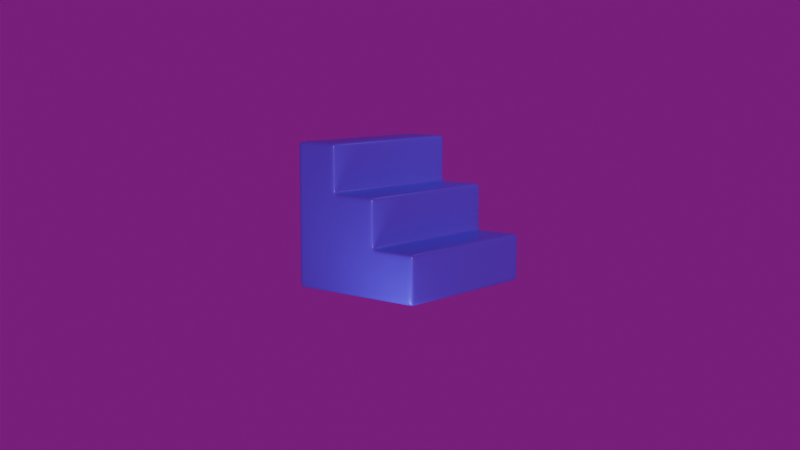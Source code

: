 # Source: stairs.blend  (saved by Blender 5.1.30; exported with 4.5.12 LTS)
import bpy
from mathutils import Matrix  # noqa: F401  (used for matrix-valued properties, if any)

bpy.ops.wm.read_factory_settings(use_empty=True)
scene = bpy.context.scene
scene.name = 'Scene'

# ---- collections
col_stairs = bpy.data.collections.new('Stairs'); scene.collection.children.link(col_stairs)
col_accessibility = bpy.data.collections.new('Accessibility'); scene.collection.children.link(col_accessibility)
col_accessibility.hide_render = True

# ---- images (referenced by path relative to the original .blend; pixels are not part of the script)
import os
ASSET_DIR = os.environ.get("B2B_ASSET_DIR", "")  # directory of the original .blend (textures are referenced by path, not embedded)
HERE = os.path.dirname(os.path.abspath(__file__))  # packed textures are extracted next to this script under _unpacked/

def load_image(name, relpath, width, height, colorspace="sRGB"):
    """Load a texture the original file referenced (path relative to the .blend, or extracted next to this script)."""
    p = next((c for c in (os.path.join(HERE, relpath), os.path.join(ASSET_DIR, relpath)) if relpath and os.path.exists(c)), "")
    if p:
        img = bpy.data.images.load(p, check_existing=True)
        img.name = name
    else:  # same state as the original file: an image datablock whose file is absent (Cycles renders it pink)
        img = bpy.data.images.new(name, width, height)
        img.source = "FILE"
        img.filepath = "//" + (relpath or name)
    img.colorspace_settings.name = colorspace
    return img
img_story_studio_01_4k_exr = load_image('story_studio_01_4k.exr', 'story_studio_01_4k.exr', 1024, 1024, 'Linear Rec.709')

# ---- materials (node trees are filled in below, after node groups)
mat_material_001 = bpy.data.materials.new('Material.001')
mat_material_002 = bpy.data.materials.new('Material.002')

# ---- material node trees
mat_material_001.use_nodes = True; mat_material_001.node_tree.nodes.clear()
_N = mat_material_001.node_tree.nodes; _L = mat_material_001.node_tree.links
n0 = _N.new('ShaderNodeBsdfPrincipled'); n0.name = 'Principled BSDF'; n0.location = (-200, 100)
n0.inputs[0].default_value = (0.1812, 0.01764, 0.8963, 1.0)
n0.inputs[1].default_value = 0.15
n0.inputs[2].default_value = 0.35
n1 = _N.new('ShaderNodeOutputMaterial'); n1.name = 'Material Output'; n1.location = (200, 100)
_L.new(n0.outputs[0], n1.inputs[0])
n1.is_active_output = True
mat_material_002.use_nodes = True; mat_material_002.node_tree.nodes.clear()
_N = mat_material_002.node_tree.nodes; _L = mat_material_002.node_tree.links
n0 = _N.new('ShaderNodeBsdfPrincipled'); n0.name = 'Principled BSDF'; n0.location = (-200, 100)
n0.inputs[0].default_value = (0.1812, 0.01764, 0.8963, 1.0)
n0.inputs[1].default_value = 0.15
n0.inputs[2].default_value = 0.35
n1 = _N.new('ShaderNodeOutputMaterial'); n1.name = 'Material Output'; n1.location = (200, 100)
_L.new(n0.outputs[0], n1.inputs[0])
n1.is_active_output = True

# ---- world
world_world = bpy.data.worlds.new('World'); scene.world = world_world
world_world.use_nodes = True; world_world.node_tree.nodes.clear()
_N = world_world.node_tree.nodes; _L = world_world.node_tree.links
n0 = _N.new('ShaderNodeOutputWorld'); n0.name = 'World Output'; n0.location = (200, 100)
n1 = _N.new('ShaderNodeBackground'); n1.name = 'Background'; n1.location = (-200, 100)
n1.inputs[1].default_value = 0.2
n2 = _N.new('ShaderNodeTexEnvironment'); n2.name = 'Environment Texture'; n2.location = (-490, 80)
n2.image = img_story_studio_01_4k_exr
_L.new(n1.outputs[0], n0.inputs[0])
_L.new(n2.outputs[0], n1.inputs[0])
n0.is_active_output = True
world_world.color = (0.05088, 0.05088, 0.05088)
world_world.sun_shadow_jitter_overblur = 0.0

# ---- cameras
cam_camera_001 = bpy.data.cameras.new('Camera.001')

# ---- lights
light_sun = bpy.data.lights.new('Sun', 'SUN')
light_sun.use_shadow = False
light_sun.energy = 1.0
light_area = bpy.data.lights.new('Area', 'AREA')
light_area.energy = 49.0
light_area.size = 0.23
light_area.size_y = 1.0
light_area.spread = 2.738
light_area.use_nodes = True; light_area.node_tree.nodes.clear()
_N = light_area.node_tree.nodes; _L = light_area.node_tree.links
n0 = _N.new('ShaderNodeEmission'); n0.name = 'Emission'; n0.location = (-200, 100)
n0.inputs[0].default_value = (0.2831, 0.6376, 1.0, 1.0)
n1 = _N.new('ShaderNodeOutputLight'); n1.name = 'Light Output'; n1.location = (200, 100)
_L.new(n0.outputs[0], n1.inputs[0])
n1.is_active_output = True
light_area_001 = bpy.data.lights.new('Area.001', 'AREA')
light_area_001.color = (0.2287, 0.4939, 1.0)
light_area_001.size = 1.0
light_area_001.size_y = 1.0
light_sun_001 = bpy.data.lights.new('Sun.001', 'SUN')
light_sun_001.color = (0.9131, 0.4735, 0.05613)
light_sun_001.use_shadow = False
light_sun_001.energy = 1.0
light_area_002 = bpy.data.lights.new('Area.002', 'AREA')
light_area_002.energy = 49.0
light_area_002.size = 0.23
light_area_002.size_y = 1.0
light_area_002.spread = 2.738
light_area_002.use_nodes = True; light_area_002.node_tree.nodes.clear()
_N = light_area_002.node_tree.nodes; _L = light_area_002.node_tree.links
n0 = _N.new('ShaderNodeEmission'); n0.name = 'Emission'; n0.location = (-200, 100)
n0.inputs[0].default_value = (0.2831, 0.6376, 1.0, 1.0)
n1 = _N.new('ShaderNodeOutputLight'); n1.name = 'Light Output'; n1.location = (200, 100)
_L.new(n0.outputs[0], n1.inputs[0])
n1.is_active_output = True
light_area_003 = bpy.data.lights.new('Area.003', 'AREA')
light_area_003.energy = 49.0
light_area_003.size = 0.23
light_area_003.size_y = 1.0
light_area_003.spread = 2.738
light_area_003.use_nodes = True; light_area_003.node_tree.nodes.clear()
_N = light_area_003.node_tree.nodes; _L = light_area_003.node_tree.links
n0 = _N.new('ShaderNodeEmission'); n0.name = 'Emission'; n0.location = (-200, 100)
n0.inputs[0].default_value = (1.0, 0.008332, 0.7553, 1.0)
n1 = _N.new('ShaderNodeOutputLight'); n1.name = 'Light Output'; n1.location = (200, 100)
_L.new(n0.outputs[0], n1.inputs[0])
n1.is_active_output = True

# ---- meshes
me_cube_001 = bpy.data.meshes.new('Cube.001')
me_cube_001.from_pydata([(1.762, 0.7869, -1.21), (1.762, 0.7869, -0.2098), (1.762, 1.787, -1.21), (1.762, 1.787, -0.2098), (1.762, -0.2131, -0.2098), (1.762, -0.2131, -1.21), (1.762, 0.7869, 0.7902), (1.762, -0.2131, 0.7902), (1.762, -1.213, -0.2098), (1.762, -1.213, -1.21), (1.762, -1.213, 0.7902), (1.762, -0.2131, 1.79), (1.762, -1.213, 1.79), (1.622, 1.787, -0.2098), (1.622, 0.7869, -1.21), (1.622, 1.787, -1.21), (1.622, 0.7869, -0.2098), (1.622, -0.2131, -1.21), (1.622, 0.7869, 0.7902), (1.622, -0.2131, 0.7902), (1.622, -1.213, -1.21), (1.622, -1.213, -0.2098), (1.622, -1.213, 0.7902), (1.622, -0.2131, 1.79), (1.622, -1.213, 1.79), (1.762, -1.056, -1.21), (1.762, -1.056, 0.7902), (1.762, -1.056, -0.2098), (1.762, -1.056, 1.79), (1.622, -1.056, 1.79), (1.622, -1.056, -1.21), (1.762, -0.3509, -0.2098), (1.762, -0.3509, -1.21), (1.762, -0.3509, 0.7902), (1.762, -0.3509, 1.79), (1.622, -0.3509, 1.79), (1.622, -0.3509, -1.21), (1.762, -0.2131, 1.647), (1.762, -1.213, 1.647), (1.622, -1.213, 1.647), (1.622, -0.2131, 1.647), (1.762, -1.056, 1.647), (1.762, -0.3509, 1.647), (1.762, 1.787, -1.071), (1.762, 0.7869, -1.071), (1.762, -0.2131, -1.071), (1.762, -1.213, -1.071), (1.622, -1.213, -1.071), (1.622, 1.787, -1.071), (1.762, -1.056, -1.071), (1.762, -0.3509, -1.071), (1.762, 1.787, -0.3628), (1.762, 0.7869, -0.3628), (1.762, -0.2131, -0.3628), (1.762, -1.213, -0.3628), (1.622, -1.213, -0.3628), (1.622, 1.787, -0.3628), (1.762, -1.056, -0.3628), (1.762, -0.3509, -0.3628), (1.762, 0.7869, 0.646), (1.762, -0.2131, 0.646), (1.762, -1.213, 0.646), (1.622, -1.213, 0.646), (1.622, 0.7869, 0.646), (1.762, -1.056, 0.646), (1.762, -0.3509, 0.646), (1.762, 0.6392, -0.2098), (1.762, 0.6392, -1.21), (1.762, 0.6392, 0.7902), (1.622, 0.6392, 0.7902), (1.622, 0.6392, -1.21), (1.762, 0.6392, -1.071), (1.762, 0.6392, -0.3628), (1.762, 0.6392, 0.646), (1.762, -0.07491, -1.21), (1.622, -0.07491, 0.7902), (1.622, -0.07491, -1.21), (1.762, -0.07491, -1.071), (1.762, -0.07491, -0.3628), (1.762, -0.07491, 0.646), (1.762, -0.07491, -0.2098), (1.762, -0.07491, 0.7902), (1.762, 0.9328, -1.21), (1.762, 0.9328, -0.2098), (1.622, 0.9328, -0.2098), (1.622, 0.9328, -1.21), (1.762, 0.9328, -1.071), (1.762, 0.9328, -0.3628), (1.762, 1.655, -1.21), (1.762, 1.655, -0.2098), (1.622, 1.655, -0.2098), (1.622, 1.655, -1.21), (1.762, 1.655, -1.071), (1.762, 1.655, -0.3628), (1.762, -1.213, 0.9293), (1.762, -0.2131, 0.9293), (1.622, -1.213, 0.9293), (1.622, -0.2131, 0.9293), (1.762, -1.056, 0.9293), (1.762, -0.3509, 0.9293), (1.762, 0.7869, -0.0588), (1.762, -1.056, -0.0588), (1.762, -0.3509, -0.0588), (1.762, -0.2131, -0.0588), (1.762, -1.213, -0.0588), (1.622, -1.213, -0.0588), (1.622, 0.7869, -0.0588), (1.762, 0.6392, -0.0588), (1.762, -0.07491, -0.0588), (-1.738, 0.7869, -1.21), (-1.738, 0.7869, -0.2098), (-1.738, 1.787, -1.21), (-1.738, 1.787, -0.2098), (-1.738, -0.2131, -0.2098), (-1.738, -0.2131, -1.21), (-1.738, 0.7869, 0.7902), (-1.738, -0.2131, 0.7902), (-1.738, -1.213, -0.2098), (-1.738, -1.213, -1.21), (-1.738, -1.213, 0.7902), (-1.738, -0.2131, 1.79), (-1.738, -1.213, 1.79), (-1.672, 1.787, -0.2098), (-1.672, 0.7869, -1.21), (-1.672, 1.787, -1.21), (-1.672, 0.7869, -0.2098), (-1.672, -0.2131, -1.21), (-1.672, 0.7869, 0.7902), (-1.672, -0.2131, 0.7902), (-1.672, -1.213, -1.21), (-1.672, -1.213, -0.2098), (-1.672, -1.213, 0.7902), (-1.672, -0.2131, 1.79), (-1.672, -1.213, 1.79), (-1.738, -1.056, -1.21), (-1.738, -1.056, 0.7902), (-1.738, -1.056, -0.2098), (-1.738, -1.056, 1.79), (-1.672, -1.056, 1.79), (-1.672, -1.056, -1.21), (-1.738, -0.3509, -0.2098), (-1.738, -0.3509, -1.21), (-1.738, -0.3509, 0.7902), (-1.738, -0.3509, 1.79), (-1.672, -0.3509, 1.79), (-1.672, -0.3509, -1.21), (-1.738, -0.2131, 1.647), (-1.738, -1.213, 1.647), (-1.672, -1.213, 1.647), (-1.672, -0.2131, 1.647), (-1.738, -1.056, 1.647), (-1.738, -0.3509, 1.647), (-1.738, 1.787, -1.071), (-1.738, 0.7869, -1.071), (-1.738, -0.2131, -1.071), (-1.738, -1.213, -1.071), (-1.672, -1.213, -1.071), (-1.672, 1.787, -1.071), (-1.738, -1.056, -1.071), (-1.738, -0.3509, -1.071), (-1.738, 1.787, -0.3628), (-1.738, 0.7869, -0.3628), (-1.738, -0.2131, -0.3628), (-1.738, -1.213, -0.3628), (-1.672, -1.213, -0.3628), (-1.672, 1.787, -0.3628), (-1.738, -1.056, -0.3628), (-1.738, -0.3509, -0.3628), (-1.738, 0.7869, 0.646), (-1.738, -0.2131, 0.646), (-1.738, -1.213, 0.646), (-1.672, -1.213, 0.646), (-1.672, 0.7869, 0.646), (-1.738, -1.056, 0.646), (-1.738, -0.3509, 0.646), (-1.738, 0.6392, -0.2098), (-1.738, 0.6392, -1.21), (-1.738, 0.6392, 0.7902), (-1.672, 0.6392, 0.7902), (-1.672, 0.6392, -1.21), (-1.738, 0.6392, -1.071), (-1.738, 0.6392, -0.3628), (-1.738, 0.6392, 0.646), (-1.738, -0.07491, -1.21), (-1.672, -0.07491, 0.7902), (-1.672, -0.07491, -1.21), (-1.738, -0.07491, -1.071), (-1.738, -0.07491, -0.3628), (-1.738, -0.07491, 0.646), (-1.738, -0.07491, -0.2098), (-1.738, -0.07491, 0.7902), (-1.738, 0.9328, -1.21), (-1.738, 0.9328, -0.2098), (-1.672, 0.9328, -0.2098), (-1.672, 0.9328, -1.21), (-1.738, 0.9328, -1.071), (-1.738, 0.9328, -0.3628), (-1.738, 1.655, -1.21), (-1.738, 1.655, -0.2098), (-1.672, 1.655, -0.2098), (-1.672, 1.655, -1.21), (-1.738, 1.655, -1.071), (-1.738, 1.655, -0.3628), (-1.738, -1.213, 0.9293), (-1.738, -0.2131, 0.9293), (-1.672, -1.213, 0.9293), (-1.672, -0.2131, 0.9293), (-1.738, -1.056, 0.9293), (-1.738, -0.3509, 0.9293), (-1.738, 0.7869, -0.0588), (-1.738, -1.056, -0.0588), (-1.738, -0.3509, -0.0588), (-1.738, -0.2131, -0.0588), (-1.738, -1.213, -0.0588), (-1.672, -1.213, -0.0588), (-1.672, 0.7869, -0.0588), (-1.738, 0.6392, -0.0588), (-1.738, -0.07491, -0.0588)], [], [(56, 13, 3, 51), (87, 83, 1, 52), (85, 82, 0, 14), (64, 26, 10, 61), (76, 74, 5, 17), (78, 80, 4, 53), (30, 25, 9, 20), (73, 59, 6, 68), (62, 61, 10, 22), (57, 27, 8, 54), (42, 37, 11, 34), (39, 38, 12, 24), (37, 40, 23, 11), (28, 29, 24, 12), (54, 8, 21, 55), (81, 75, 19, 7), (59, 63, 18, 6), (83, 84, 16, 1), (34, 35, 29, 28), (38, 41, 28, 12), (58, 31, 27, 57), (36, 32, 25, 30), (65, 33, 26, 64), (60, 7, 33, 65), (17, 5, 32, 36), (53, 4, 31, 58), (11, 23, 35, 34), (41, 42, 34, 28), (98, 99, 42, 41), (94, 98, 41, 38), (95, 97, 40, 37), (96, 94, 38, 39), (99, 95, 37, 42), (5, 45, 50, 32), (32, 50, 49, 25), (9, 46, 47, 20), (25, 49, 46, 9), (74, 77, 45, 5), (82, 86, 44, 0), (15, 48, 43, 2), (45, 53, 58, 50), (50, 58, 57, 49), (46, 54, 55, 47), (49, 57, 54, 46), (77, 78, 53, 45), (86, 87, 52, 44), (48, 56, 51, 43), (103, 60, 65, 102), (102, 65, 64, 101), (100, 106, 63, 59), (105, 104, 61, 62), (107, 100, 59, 73), (101, 64, 61, 104), (108, 107, 73, 79), (44, 52, 72, 71), (0, 44, 71, 67), (6, 18, 69, 68), (79, 73, 68, 81), (52, 1, 66, 72), (14, 0, 67, 70), (60, 79, 81, 7), (103, 108, 79, 60), (71, 72, 78, 77), (67, 71, 77, 74), (68, 69, 75, 81), (72, 66, 80, 78), (70, 67, 74, 76), (92, 93, 87, 86), (88, 92, 86, 82), (89, 90, 84, 83), (91, 88, 82, 85), (93, 89, 83, 87), (51, 3, 89, 93), (15, 2, 88, 91), (3, 13, 90, 89), (2, 43, 92, 88), (43, 51, 93, 92), (33, 7, 95, 99), (22, 10, 94, 96), (7, 19, 97, 95), (10, 26, 98, 94), (26, 33, 99, 98), (4, 80, 108, 103), (80, 66, 107, 108), (27, 101, 104, 8), (66, 1, 100, 107), (21, 8, 104, 105), (1, 16, 106, 100), (31, 102, 101, 27), (4, 103, 102, 31), (165, 160, 112, 122), (196, 161, 110, 192), (194, 123, 109, 191), (173, 170, 119, 135), (185, 126, 114, 183), (187, 162, 113, 189), (139, 129, 118, 134), (182, 177, 115, 168), (171, 131, 119, 170), (166, 163, 117, 136), (151, 143, 120, 146), (148, 133, 121, 147), (146, 120, 132, 149), (137, 121, 133, 138), (163, 164, 130, 117), (190, 116, 128, 184), (168, 115, 127, 172), (192, 110, 125, 193), (143, 137, 138, 144), (147, 121, 137, 150), (167, 166, 136, 140), (145, 139, 134, 141), (174, 173, 135, 142), (169, 174, 142, 116), (126, 145, 141, 114), (162, 167, 140, 113), (120, 143, 144, 132), (150, 137, 143, 151), (207, 150, 151, 208), (203, 147, 150, 207), (204, 146, 149, 206), (205, 148, 147, 203), (208, 151, 146, 204), (114, 141, 159, 154), (141, 134, 158, 159), (118, 129, 156, 155), (134, 118, 155, 158), (183, 114, 154, 186), (191, 109, 153, 195), (124, 111, 152, 157), (154, 159, 167, 162), (159, 158, 166, 167), (155, 156, 164, 163), (158, 155, 163, 166), (186, 154, 162, 187), (195, 153, 161, 196), (157, 152, 160, 165), (212, 211, 174, 169), (211, 210, 173, 174), (209, 168, 172, 215), (214, 171, 170, 213), (216, 182, 168, 209), (210, 213, 170, 173), (217, 188, 182, 216), (153, 180, 181, 161), (109, 176, 180, 153), (115, 177, 178, 127), (188, 190, 177, 182), (161, 181, 175, 110), (123, 179, 176, 109), (169, 116, 190, 188), (212, 169, 188, 217), (180, 186, 187, 181), (176, 183, 186, 180), (177, 190, 184, 178), (181, 187, 189, 175), (179, 185, 183, 176), (201, 195, 196, 202), (197, 191, 195, 201), (198, 192, 193, 199), (200, 194, 191, 197), (202, 196, 192, 198), (160, 202, 198, 112), (124, 200, 197, 111), (112, 198, 199, 122), (111, 197, 201, 152), (152, 201, 202, 160), (142, 208, 204, 116), (131, 205, 203, 119), (116, 204, 206, 128), (119, 203, 207, 135), (135, 207, 208, 142), (113, 212, 217, 189), (189, 217, 216, 175), (136, 117, 213, 210), (175, 216, 209, 110), (130, 214, 213, 117), (110, 209, 215, 125), (140, 136, 210, 211), (113, 140, 211, 212), (148, 205, 96, 39), (205, 131, 22, 96), (131, 171, 62, 22), (171, 214, 105, 62), (214, 130, 21, 105), (130, 164, 55, 21), (164, 156, 47, 55), (156, 129, 20, 47), (129, 139, 30, 20), (139, 145, 36, 30), (145, 126, 17, 36), (126, 185, 76, 17), (185, 179, 70, 76), (179, 123, 14, 70), (123, 194, 85, 14), (194, 200, 91, 85), (200, 124, 15, 91), (124, 157, 48, 15), (157, 165, 56, 48), (165, 122, 13, 56), (122, 199, 90, 13), (199, 193, 84, 90), (193, 125, 16, 84), (125, 215, 106, 16), (215, 172, 63, 106), (172, 127, 18, 63), (127, 178, 69, 18), (178, 184, 75, 69), (184, 128, 19, 75), (128, 206, 97, 19), (206, 149, 40, 97), (149, 132, 23, 40), (132, 144, 35, 23), (144, 138, 29, 35), (138, 133, 24, 29), (133, 148, 39, 24)])
me_cube_001.polygons.foreach_set('use_smooth', [True] * 216)
_uv = me_cube_001.uv_layers.new(name='UVMap')
_uv.uv.foreach_set('vector', [0.6102, 0.4953, 0.625, 0.4953, 0.625, 0.5, 0.6102, 0.5, 0.6102, 0.7337, 0.625, 0.7337, 0.625, 0.75, 0.6102, 0.75, 0.3703, 0.7337, 0.375, 0.7337, 0.375, 0.75, 0.3703, 0.75, 0.625, 0.75, 0.625, 0.75, 0.625, 0.75, 0.625, 0.75, 0.3703, 0.75, 0.375, 0.75, 0.375, 0.75, 0.3703, 0.75, 0.6102, 0.75, 0.625, 0.75, 0.625, 0.75, 0.6102, 0.75, 0.3703, 0.75, 0.375, 0.75, 0.375, 0.75, 0.3703, 0.75, 0.625, 0.75, 0.625, 0.75, 0.625, 0.75, 0.625, 0.75, 0.625, 0.7547, 0.625, 0.75, 0.625, 0.75, 0.625, 0.7547, 0.6102, 0.75, 0.625, 0.75, 0.625, 0.75, 0.6102, 0.75, 0.625, 0.75, 0.625, 0.75, 0.625, 0.75, 0.625, 0.75, 0.625, 0.7547, 0.625, 0.75, 0.625, 0.75, 0.625, 0.7547, 0.625, 0.75, 0.6297, 0.75, 0.6297, 0.75, 0.625, 0.75, 0.625, 0.75, 0.6297, 0.75, 0.6297, 0.75, 0.625, 0.75, 0.6102, 0.75, 0.625, 0.75, 0.625, 0.7547, 0.6102, 0.7547, 0.625, 0.75, 0.6297, 0.75, 0.6297, 0.75, 0.625, 0.75, 0.625, 0.75, 0.6297, 0.75, 0.6297, 0.75, 0.625, 0.75, 0.625, 0.7337, 0.6297, 0.7337, 0.6297, 0.75, 0.625, 0.75, 0.625, 0.75, 0.6297, 0.75, 0.6297, 0.75, 0.625, 0.75, 0.625, 0.75, 0.625, 0.75, 0.625, 0.75, 0.625, 0.75, 0.6102, 0.75, 0.625, 0.75, 0.625, 0.75, 0.6102, 0.75, 0.3703, 0.75, 0.375, 0.75, 0.375, 0.75, 0.3703, 0.75, 0.625, 0.75, 0.625, 0.75, 0.625, 0.75, 0.625, 0.75, 0.625, 0.75, 0.625, 0.75, 0.625, 0.75, 0.625, 0.75, 0.3703, 0.75, 0.375, 0.75, 0.375, 0.75, 0.3703, 0.75, 0.6102, 0.75, 0.625, 0.75, 0.625, 0.75, 0.6102, 0.75, 0.625, 0.75, 0.6297, 0.75, 0.6297, 0.75, 0.625, 0.75, 0.625, 0.75, 0.625, 0.75, 0.625, 0.75, 0.625, 0.75, 0.625, 0.75, 0.625, 0.75, 0.625, 0.75, 0.625, 0.75, 0.625, 0.75, 0.625, 0.75, 0.625, 0.75, 0.625, 0.75, 0.625, 0.75, 0.6297, 0.75, 0.6297, 0.75, 0.625, 0.75, 0.625, 0.7547, 0.625, 0.75, 0.625, 0.75, 0.625, 0.7547, 0.625, 0.75, 0.625, 0.75, 0.625, 0.75, 0.625, 0.75, 0.375, 0.75, 0.3907, 0.75, 0.3907, 0.75, 0.375, 0.75, 0.375, 0.75, 0.3907, 0.75, 0.3907, 0.75, 0.375, 0.75, 0.375, 0.75, 0.3907, 0.75, 0.3907, 0.7547, 0.375, 0.7547, 0.375, 0.75, 0.3907, 0.75, 0.3907, 0.75, 0.375, 0.75, 0.375, 0.75, 0.3907, 0.75, 0.3907, 0.75, 0.375, 0.75, 0.375, 0.7337, 0.3907, 0.7337, 0.3907, 0.75, 0.375, 0.75, 0.375, 0.4953, 0.3907, 0.4953, 0.3907, 0.5, 0.375, 0.5, 0.3907, 0.75, 0.6102, 0.75, 0.6102, 0.75, 0.3907, 0.75, 0.3907, 0.75, 0.6102, 0.75, 0.6102, 0.75, 0.3907, 0.75, 0.3907, 0.75, 0.6102, 0.75, 0.6102, 0.7547, 0.3907, 0.7547, 0.3907, 0.75, 0.6102, 0.75, 0.6102, 0.75, 0.3907, 0.75, 0.3907, 0.75, 0.6102, 0.75, 0.6102, 0.75, 0.3907, 0.75, 0.3907, 0.7337, 0.6102, 0.7337, 0.6102, 0.75, 0.3907, 0.75, 0.3907, 0.4953, 0.6102, 0.4953, 0.6102, 0.5, 0.3907, 0.5, 0.625, 0.75, 0.625, 0.75, 0.625, 0.75, 0.625, 0.75, 0.625, 0.75, 0.625, 0.75, 0.625, 0.75, 0.625, 0.75, 0.625, 0.75, 0.6297, 0.75, 0.6297, 0.75, 0.625, 0.75, 0.625, 0.7547, 0.625, 0.75, 0.625, 0.75, 0.625, 0.7547, 0.625, 0.75, 0.625, 0.75, 0.625, 0.75, 0.625, 0.75, 0.625, 0.75, 0.625, 0.75, 0.625, 0.75, 0.625, 0.75, 0.625, 0.75, 0.625, 0.75, 0.625, 0.75, 0.625, 0.75, 0.3907, 0.75, 0.6102, 0.75, 0.6102, 0.75, 0.3907, 0.75, 0.375, 0.75, 0.3907, 0.75, 0.3907, 0.75, 0.375, 0.75, 0.625, 0.75, 0.6297, 0.75, 0.6297, 0.75, 0.625, 0.75, 0.625, 0.75, 0.625, 0.75, 0.625, 0.75, 0.625, 0.75, 0.6102, 0.75, 0.625, 0.75, 0.625, 0.75, 0.6102, 0.75, 0.3703, 0.75, 0.375, 0.75, 0.375, 0.75, 0.3703, 0.75, 0.625, 0.75, 0.625, 0.75, 0.625, 0.75, 0.625, 0.75, 0.625, 0.75, 0.625, 0.75, 0.625, 0.75, 0.625, 0.75, 0.3907, 0.75, 0.6102, 0.75, 0.6102, 0.75, 0.3907, 0.75, 0.375, 0.75, 0.3907, 0.75, 0.3907, 0.75, 0.375, 0.75, 0.625, 0.75, 0.6297, 0.75, 0.6297, 0.75, 0.625, 0.75, 0.6102, 0.75, 0.625, 0.75, 0.625, 0.75, 0.6102, 0.75, 0.3703, 0.75, 0.375, 0.75, 0.375, 0.75, 0.3703, 0.75, 0.3907, 0.5134, 0.6102, 0.5134, 0.6102, 0.7337, 0.3907, 0.7337, 0.375, 0.5134, 0.3907, 0.5134, 0.3907, 0.7337, 0.375, 0.7337, 0.625, 0.5134, 0.6297, 0.5134, 0.6297, 0.7337, 0.625, 0.7337, 0.3703, 0.5134, 0.375, 0.5134, 0.375, 0.7337, 0.3703, 0.7337, 0.6102, 0.5134, 0.625, 0.5134, 0.625, 0.7337, 0.6102, 0.7337, 0.6102, 0.5, 0.625, 0.5, 0.625, 0.5134, 0.6102, 0.5134, 0.3703, 0.5, 0.375, 0.5, 0.375, 0.5134, 0.3703, 0.5134, 0.625, 0.5, 0.6297, 0.5, 0.6297, 0.5134, 0.625, 0.5134, 0.375, 0.5, 0.3907, 0.5, 0.3907, 0.5134, 0.375, 0.5134, 0.3907, 0.5, 0.6102, 0.5, 0.6102, 0.5134, 0.3907, 0.5134, 0.625, 0.75, 0.625, 0.75, 0.625, 0.75, 0.625, 0.75, 0.625, 0.7547, 0.625, 0.75, 0.625, 0.75, 0.625, 0.7547, 0.625, 0.75, 0.6297, 0.75, 0.6297, 0.75, 0.625, 0.75, 0.625, 0.75, 0.625, 0.75, 0.625, 0.75, 0.625, 0.75, 0.625, 0.75, 0.625, 0.75, 0.625, 0.75, 0.625, 0.75, 0.625, 0.75, 0.625, 0.75, 0.625, 0.75, 0.625, 0.75, 0.625, 0.75, 0.625, 0.75, 0.625, 0.75, 0.625, 0.75, 0.625, 0.75, 0.625, 0.75, 0.625, 0.75, 0.625, 0.75, 0.625, 0.75, 0.625, 0.75, 0.625, 0.75, 0.625, 0.75, 0.625, 0.7547, 0.625, 0.75, 0.625, 0.75, 0.625, 0.7547, 0.625, 0.75, 0.6297, 0.75, 0.6297, 0.75, 0.625, 0.75, 0.625, 0.75, 0.625, 0.75, 0.625, 0.75, 0.625, 0.75, 0.625, 0.75, 0.625, 0.75, 0.625, 0.75, 0.625, 0.75, 0.6102, 0.4953, 0.6102, 0.5, 0.625, 0.5, 0.625, 0.4953, 0.6102, 0.7337, 0.6102, 0.75, 0.625, 0.75, 0.625, 0.7337, 0.3703, 0.7337, 0.3703, 0.75, 0.375, 0.75, 0.375, 0.7337, 0.625, 0.75, 0.625, 0.75, 0.625, 0.75, 0.625, 0.75, 0.3703, 0.75, 0.3703, 0.75, 0.375, 0.75, 0.375, 0.75, 0.6102, 0.75, 0.6102, 0.75, 0.625, 0.75, 0.625, 0.75, 0.3703, 0.75, 0.3703, 0.75, 0.375, 0.75, 0.375, 0.75, 0.625, 0.75, 0.625, 0.75, 0.625, 0.75, 0.625, 0.75, 0.625, 0.7547, 0.625, 0.7547, 0.625, 0.75, 0.625, 0.75, 0.6102, 0.75, 0.6102, 0.75, 0.625, 0.75, 0.625, 0.75, 0.625, 0.75, 0.625, 0.75, 0.625, 0.75, 0.625, 0.75, 0.625, 0.7547, 0.625, 0.7547, 0.625, 0.75, 0.625, 0.75, 0.625, 0.75, 0.625, 0.75, 0.6297, 0.75, 0.6297, 0.75, 0.625, 0.75, 0.625, 0.75, 0.6297, 0.75, 0.6297, 0.75, 0.6102, 0.75, 0.6102, 0.7547, 0.625, 0.7547, 0.625, 0.75, 0.625, 0.75, 0.625, 0.75, 0.6297, 0.75, 0.6297, 0.75, 0.625, 0.75, 0.625, 0.75, 0.6297, 0.75, 0.6297, 0.75, 0.625, 0.7337, 0.625, 0.75, 0.6297, 0.75, 0.6297, 0.7337, 0.625, 0.75, 0.625, 0.75, 0.6297, 0.75, 0.6297, 0.75, 0.625, 0.75, 0.625, 0.75, 0.625, 0.75, 0.625, 0.75, 0.6102, 0.75, 0.6102, 0.75, 0.625, 0.75, 0.625, 0.75, 0.3703, 0.75, 0.3703, 0.75, 0.375, 0.75, 0.375, 0.75, 0.625, 0.75, 0.625, 0.75, 0.625, 0.75, 0.625, 0.75, 0.625, 0.75, 0.625, 0.75, 0.625, 0.75, 0.625, 0.75, 0.3703, 0.75, 0.3703, 0.75, 0.375, 0.75, 0.375, 0.75, 0.6102, 0.75, 0.6102, 0.75, 0.625, 0.75, 0.625, 0.75, 0.625, 0.75, 0.625, 0.75, 0.6297, 0.75, 0.6297, 0.75, 0.625, 0.75, 0.625, 0.75, 0.625, 0.75, 0.625, 0.75, 0.625, 0.75, 0.625, 0.75, 0.625, 0.75, 0.625, 0.75, 0.625, 0.75, 0.625, 0.75, 0.625, 0.75, 0.625, 0.75, 0.625, 0.75, 0.625, 0.75, 0.6297, 0.75, 0.6297, 0.75, 0.625, 0.7547, 0.625, 0.7547, 0.625, 0.75, 0.625, 0.75, 0.625, 0.75, 0.625, 0.75, 0.625, 0.75, 0.625, 0.75, 0.375, 0.75, 0.375, 0.75, 0.3907, 0.75, 0.3907, 0.75, 0.375, 0.75, 0.375, 0.75, 0.3907, 0.75, 0.3907, 0.75, 0.375, 0.75, 0.375, 0.7547, 0.3907, 0.7547, 0.3907, 0.75, 0.375, 0.75, 0.375, 0.75, 0.3907, 0.75, 0.3907, 0.75, 0.375, 0.75, 0.375, 0.75, 0.3907, 0.75, 0.3907, 0.75, 0.375, 0.7337, 0.375, 0.75, 0.3907, 0.75, 0.3907, 0.7337, 0.375, 0.4953, 0.375, 0.5, 0.3907, 0.5, 0.3907, 0.4953, 0.3907, 0.75, 0.3907, 0.75, 0.6102, 0.75, 0.6102, 0.75, 0.3907, 0.75, 0.3907, 0.75, 0.6102, 0.75, 0.6102, 0.75, 0.3907, 0.75, 0.3907, 0.7547, 0.6102, 0.7547, 0.6102, 0.75, 0.3907, 0.75, 0.3907, 0.75, 0.6102, 0.75, 0.6102, 0.75, 0.3907, 0.75, 0.3907, 0.75, 0.6102, 0.75, 0.6102, 0.75, 0.3907, 0.7337, 0.3907, 0.75, 0.6102, 0.75, 0.6102, 0.7337, 0.3907, 0.4953, 0.3907, 0.5, 0.6102, 0.5, 0.6102, 0.4953, 0.625, 0.75, 0.625, 0.75, 0.625, 0.75, 0.625, 0.75, 0.625, 0.75, 0.625, 0.75, 0.625, 0.75, 0.625, 0.75, 0.625, 0.75, 0.625, 0.75, 0.6297, 0.75, 0.6297, 0.75, 0.625, 0.7547, 0.625, 0.7547, 0.625, 0.75, 0.625, 0.75, 0.625, 0.75, 0.625, 0.75, 0.625, 0.75, 0.625, 0.75, 0.625, 0.75, 0.625, 0.75, 0.625, 0.75, 0.625, 0.75, 0.625, 0.75, 0.625, 0.75, 0.625, 0.75, 0.625, 0.75, 0.3907, 0.75, 0.3907, 0.75, 0.6102, 0.75, 0.6102, 0.75, 0.375, 0.75, 0.375, 0.75, 0.3907, 0.75, 0.3907, 0.75, 0.625, 0.75, 0.625, 0.75, 0.6297, 0.75, 0.6297, 0.75, 0.625, 0.75, 0.625, 0.75, 0.625, 0.75, 0.625, 0.75, 0.6102, 0.75, 0.6102, 0.75, 0.625, 0.75, 0.625, 0.75, 0.3703, 0.75, 0.3703, 0.75, 0.375, 0.75, 0.375, 0.75, 0.625, 0.75, 0.625, 0.75, 0.625, 0.75, 0.625, 0.75, 0.625, 0.75, 0.625, 0.75, 0.625, 0.75, 0.625, 0.75, 0.3907, 0.75, 0.3907, 0.75, 0.6102, 0.75, 0.6102, 0.75, 0.375, 0.75, 0.375, 0.75, 0.3907, 0.75, 0.3907, 0.75, 0.625, 0.75, 0.625, 0.75, 0.6297, 0.75, 0.6297, 0.75, 0.6102, 0.75, 0.6102, 0.75, 0.625, 0.75, 0.625, 0.75, 0.3703, 0.75, 0.3703, 0.75, 0.375, 0.75, 0.375, 0.75, 0.3907, 0.5134, 0.3907, 0.7337, 0.6102, 0.7337, 0.6102, 0.5134, 0.375, 0.5134, 0.375, 0.7337, 0.3907, 0.7337, 0.3907, 0.5134, 0.625, 0.5134, 0.625, 0.7337, 0.6297, 0.7337, 0.6297, 0.5134, 0.3703, 0.5134, 0.3703, 0.7337, 0.375, 0.7337, 0.375, 0.5134, 0.6102, 0.5134, 0.6102, 0.7337, 0.625, 0.7337, 0.625, 0.5134, 0.6102, 0.5, 0.6102, 0.5134, 0.625, 0.5134, 0.625, 0.5, 0.3703, 0.5, 0.3703, 0.5134, 0.375, 0.5134, 0.375, 0.5, 0.625, 0.5, 0.625, 0.5134, 0.6297, 0.5134, 0.6297, 0.5, 0.375, 0.5, 0.375, 0.5134, 0.3907, 0.5134, 0.3907, 0.5, 0.3907, 0.5, 0.3907, 0.5134, 0.6102, 0.5134, 0.6102, 0.5, 0.625, 0.75, 0.625, 0.75, 0.625, 0.75, 0.625, 0.75, 0.625, 0.7547, 0.625, 0.7547, 0.625, 0.75, 0.625, 0.75, 0.625, 0.75, 0.625, 0.75, 0.6297, 0.75, 0.6297, 0.75, 0.625, 0.75, 0.625, 0.75, 0.625, 0.75, 0.625, 0.75, 0.625, 0.75, 0.625, 0.75, 0.625, 0.75, 0.625, 0.75, 0.625, 0.75, 0.625, 0.75, 0.625, 0.75, 0.625, 0.75, 0.625, 0.75, 0.625, 0.75, 0.625, 0.75, 0.625, 0.75, 0.625, 0.75, 0.625, 0.75, 0.625, 0.75, 0.625, 0.75, 0.625, 0.75, 0.625, 0.75, 0.625, 0.75, 0.625, 0.75, 0.625, 0.7547, 0.625, 0.7547, 0.625, 0.75, 0.625, 0.75, 0.625, 0.75, 0.625, 0.75, 0.6297, 0.75, 0.6297, 0.75, 0.625, 0.75, 0.625, 0.75, 0.625, 0.75, 0.625, 0.75, 0.625, 0.75, 0.625, 0.75, 0.625, 0.75, 0.625, 0.75, 0.625, 0.7547, 0.625, 0.7547, 0.625, 0.7547, 0.625, 0.7547, 0.625, 0.7547, 0.625, 0.7547, 0.625, 0.7547, 0.625, 0.7547, 0.625, 0.7547, 0.625, 0.7547, 0.625, 0.7547, 0.625, 0.7547, 0.625, 0.7547, 0.625, 0.7547, 0.625, 0.7547, 0.625, 0.7547, 0.625, 0.7547, 0.625, 0.7547, 0.625, 0.7547, 0.625, 0.7547, 0.625, 0.7547, 0.6102, 0.7547, 0.6102, 0.7547, 0.625, 0.7547, 0.6102, 0.7547, 0.3907, 0.7547, 0.3907, 0.7547, 0.6102, 0.7547, 0.3907, 0.7547, 0.375, 0.7547, 0.375, 0.7547, 0.3907, 0.7547, 0.3703, 0.75, 0.3703, 0.75, 0.3703, 0.75, 0.3703, 0.75, 0.3703, 0.75, 0.3703, 0.75, 0.3703, 0.75, 0.3703, 0.75, 0.3703, 0.75, 0.3703, 0.75, 0.3703, 0.75, 0.3703, 0.75, 0.3703, 0.75, 0.3703, 0.75, 0.3703, 0.75, 0.3703, 0.75, 0.3703, 0.75, 0.3703, 0.75, 0.3703, 0.75, 0.3703, 0.75, 0.3703, 0.75, 0.3703, 0.75, 0.3703, 0.75, 0.3703, 0.75, 0.3703, 0.75, 0.3703, 0.7337, 0.3703, 0.7337, 0.3703, 0.75, 0.3703, 0.7337, 0.3703, 0.5134, 0.3703, 0.5134, 0.3703, 0.7337, 0.3703, 0.5134, 0.3703, 0.5, 0.3703, 0.5, 0.3703, 0.5134, 0.375, 0.4953, 0.3907, 0.4953, 0.3907, 0.4953, 0.375, 0.4953, 0.3907, 0.4953, 0.6102, 0.4953, 0.6102, 0.4953, 0.3907, 0.4953, 0.6102, 0.4953, 0.625, 0.4953, 0.625, 0.4953, 0.6102, 0.4953, 0.6297, 0.5, 0.6297, 0.5134, 0.6297, 0.5134, 0.6297, 0.5, 0.6297, 0.5134, 0.6297, 0.7337, 0.6297, 0.7337, 0.6297, 0.5134, 0.6297, 0.7337, 0.6297, 0.75, 0.6297, 0.75, 0.6297, 0.7337, 0.6297, 0.75, 0.6297, 0.75, 0.6297, 0.75, 0.6297, 0.75, 0.6297, 0.75, 0.6297, 0.75, 0.6297, 0.75, 0.6297, 0.75, 0.6297, 0.75, 0.6297, 0.75, 0.6297, 0.75, 0.6297, 0.75, 0.6297, 0.75, 0.6297, 0.75, 0.6297, 0.75, 0.6297, 0.75, 0.6297, 0.75, 0.6297, 0.75, 0.6297, 0.75, 0.6297, 0.75, 0.6297, 0.75, 0.6297, 0.75, 0.6297, 0.75, 0.6297, 0.75, 0.6297, 0.75, 0.6297, 0.75, 0.6297, 0.75, 0.6297, 0.75, 0.6297, 0.75, 0.6297, 0.75, 0.6297, 0.75, 0.6297, 0.75, 0.6297, 0.75, 0.6297, 0.75, 0.6297, 0.75, 0.6297, 0.75, 0.6297, 0.75, 0.6297, 0.75, 0.6297, 0.75, 0.6297, 0.75, 0.6297, 0.75, 0.6297, 0.75, 0.6297, 0.75, 0.6297, 0.75, 0.6297, 0.75, 0.6297, 0.75, 0.6297, 0.75, 0.6297, 0.75, 0.625, 0.7547, 0.625, 0.7547, 0.625, 0.7547, 0.625, 0.7547])
me_cube_001.materials.append(mat_material_001)
me_cube_001.update()
me_cube = bpy.data.meshes.new('Cube')
me_cube.from_pydata([(-0.5, 0.5, -3.297), (-0.5, 0.5, -1.297), (-0.5, 1.5, -3.297), (-0.5, 1.5, -1.297), (0.5, 0.5, -3.297), (0.5, 0.5, -1.297), (0.5, 1.5, -3.297), (0.5, 1.5, -1.297), (-0.5, 1.5, -0.2968), (-0.5, 0.5, -0.2968), (0.5, 0.5, -0.2968), (0.5, 1.5, -0.2968), (0.5, 1.5, 0.7032), (0.5, 0.5, 0.7032), (-0.5, 0.5, 0.7032), (-0.5, 1.5, 0.7032), (0.5, 1.5, 1.703), (0.5, 0.5, 1.703), (-0.5, 0.5, 1.703), (-0.5, 1.5, 1.703), (-0.5, 3.5, 0.7032), (0.5, 3.5, 0.7032), (-0.5, 3.5, 1.703), (0.5, 3.5, 1.703), (0.5, 0.5, 3.703), (-0.5, 0.5, 3.703), (1.0, 0.5, 1.703), (-1.0, 0.5, 1.703), (1.0, 0.5, 3.703), (-1.0, 0.5, 3.703), (0.5, 1.0, 1.703), (-0.5, 1.0, 1.703), (0.5, 1.0, 3.703), (-0.5, 1.0, 3.703), (1.0, 1.0, 1.703), (1.0, 1.0, 3.703), (-1.0, 1.0, 1.703), (-1.0, 1.0, 3.703), (-0.5, 0.5, 1.489), (-0.5, 1.5, 1.489), (0.5, 1.5, 1.489), (0.5, 0.5, 1.489), (-0.5, 3.5, 1.489), (0.5, 3.5, 1.489), (-0.5, 0.5, 0.9128), (0.5, 1.5, 0.9128), (0.5, 0.5, 0.9128), (0.5, 3.5, 0.9128), (-0.5, 1.5, 0.9128), (-0.5, 3.5, 0.9128), (-0.5, 3.27, 0.7032), (0.5, 3.27, 0.7032), (-0.5, 3.27, 1.703), (0.5, 3.27, 1.703), (0.5, 3.27, 1.489), (-0.5, 3.27, 1.489), (-0.5, 3.27, 0.9128), (0.5, 3.27, 0.9128), (-0.5, 0.75, 3.703), (0.5, 0.75, 3.703), (1.0, 0.75, 1.703), (1.0, 0.75, 3.703), (-0.5, 0.75, 1.703), (0.5, 0.75, 1.703), (-1.0, 0.75, 3.703), (-1.0, 0.75, 1.703), (1.0, 0.5, 1.951), (1.0, 0.5, 3.456), (-1.0, 0.5, 1.951), (-1.0, 0.5, 3.456), (0.5, 1.0, 1.951), (0.5, 1.0, 3.456), (-0.5, 1.0, 1.951), (-0.5, 1.0, 3.456), (1.0, 1.0, 1.951), (1.0, 1.0, 3.456), (-1.0, 1.0, 1.951), (-1.0, 1.0, 3.456), (-1.0, 0.75, 3.456), (-1.0, 0.75, 1.951), (1.0, 0.75, 1.951), (1.0, 0.75, 3.456), (-0.5, 1.297, -3.297), (-0.5, 1.297, -1.297), (0.5, 1.297, -3.297), (0.5, 1.297, -1.297), (0.5, 1.297, -0.2968), (-0.5, 1.297, -0.2968), (0.5, 1.297, 0.7032), (-0.5, 1.297, 0.7032), (0.5, 1.297, 1.703), (-0.5, 1.297, 1.703), (-0.5, 1.297, 1.489), (0.5, 1.297, 1.489), (0.5, 1.297, 0.9128), (-0.5, 1.297, 0.9128), (-0.5, 0.7204, -3.297), (0.5, 0.7204, -1.297), (0.5, 0.7204, -0.2968), (0.5, 0.7204, 0.7032), (0.5, 0.7204, 1.703), (0.5, 0.7204, 1.489), (0.5, 0.7204, 0.9128), (-0.5, 0.7204, -1.297), (0.5, 0.7204, -3.297), (-0.5, 0.7204, -0.2968), (-0.5, 0.7204, 0.7032), (-0.5, 0.7204, 1.703), (-0.5, 0.7204, 1.489), (-0.5, 0.7204, 0.9128), (-0.5, 0.5, -3.083), (-0.5, 1.5, -3.083), (0.5, 1.5, -3.083), (0.5, 0.5, -3.083), (0.5, 1.297, -3.083), (-0.5, 1.297, -3.083), (-0.5, 0.7204, -3.083), (0.5, 0.7204, -3.083), (0.5, 1.5, -1.068), (-0.5, 0.5, -1.068), (0.5, 0.5, -1.068), (-0.5, 1.5, -1.068), (-0.5, 1.297, -1.068), (0.5, 1.297, -1.068), (0.5, 0.7204, -1.068), (-0.5, 0.7204, -1.068), (0.5, 1.5, 0.5343), (0.5, 0.5, 0.5343), (-0.5, 0.5, 0.5343), (-0.5, 1.5, 0.5343), (-0.5, 1.297, 0.5343), (0.5, 1.297, 0.5343), (0.5, 0.7204, 0.5343), (-0.5, 0.7204, 0.5343), (0.5, 1.726, 0.7032), (-0.5, 1.726, 0.7032), (-0.5, 1.726, 1.703), (0.5, 1.726, 1.703), (0.5, 1.726, 1.489), (-0.5, 1.726, 1.489), (-0.5, 1.726, 0.9128), (0.5, 1.726, 0.9128), (-0.5, 1.192, -1.297), (0.5, 1.192, -3.297), (-0.5, 1.192, -0.2968), (-0.5, 1.192, 0.7032), (-0.5, 1.192, 1.703), (-0.5, 1.192, 1.489), (-0.5, 1.192, 0.9128), (-0.5, 1.192, -3.297), (0.5, 1.192, -1.297), (0.5, 1.192, -0.2968), (0.5, 1.192, 0.7032), (0.5, 1.192, 1.703), (0.5, 1.192, 1.489), (0.5, 1.192, 0.9128), (0.5, 1.192, -3.083), (-0.5, 1.192, -3.083), (-0.5, 1.192, -1.068), (0.5, 1.192, -1.068), (-0.5, 1.192, 0.5343), (0.5, 1.192, 0.5343), (0.75, 0.5, 1.703), (0.75, 0.5, 3.703), (0.75, 1.0, 1.703), (0.75, 1.0, 3.703), (0.75, 0.75, 1.703), (0.75, 0.75, 3.703), (0.75, 1.0, 1.951), (0.75, 1.0, 3.456), (-0.75, 0.5, 3.703), (-0.75, 0.5, 1.703), (-0.75, 1.0, 3.703), (-0.75, 1.0, 1.703), (-0.75, 0.75, 3.703), (-0.75, 0.75, 1.703), (-0.75, 1.0, 3.456), (-0.75, 1.0, 1.951), (0.5, 0.25, -1.297), (0.5, 0.25, -0.2968), (-0.5, 0.25, -0.2968), (-0.5, 0.25, -1.297), (0.5, 0.25, 0.7032), (-0.5, 0.25, 0.7032), (0.5, 0.25, 1.703), (-0.5, 0.25, 1.703), (0.5, 0.25, 3.703), (-0.5, 0.25, 3.703), (1.0, 0.25, 1.703), (-1.0, 0.25, 1.703), (1.0, 0.25, 3.703), (-1.0, 0.25, 3.703), (0.5, 0.25, 1.489), (-0.5, 0.25, 1.489), (-0.5, 0.25, 0.9128), (0.5, 0.25, 0.9128), (-1.0, 0.25, 1.951), (-1.0, 0.25, 3.456), (1.0, 0.25, 1.951), (1.0, 0.25, 3.456), (-0.5, 0.25, -1.068), (0.5, 0.25, -1.068), (0.5, 0.25, 0.5343), (-0.5, 0.25, 0.5343), (0.75, 0.25, 3.703), (0.75, 0.25, 1.703), (-0.75, 0.25, 1.703), (-0.75, 0.25, 3.703), (-0.5, -0.5, -3.297), (-0.5, -0.5, -1.297), (-0.5, -1.5, -3.297), (-0.5, -1.5, -1.297), (0.5, -0.5, -3.297), (0.5, -0.5, -1.297), (0.5, -1.5, -3.297), (0.5, -1.5, -1.297), (-0.5, -1.5, -0.2968), (-0.5, -0.5, -0.2968), (0.5, -0.5, -0.2968), (0.5, -1.5, -0.2968), (0.5, -1.5, 0.7032), (0.5, -0.5, 0.7032), (-0.5, -0.5, 0.7032), (-0.5, -1.5, 0.7032), (0.5, -1.5, 1.703), (0.5, -0.5, 1.703), (-0.5, -0.5, 1.703), (-0.5, -1.5, 1.703), (-0.5, -3.5, 0.7032), (0.5, -3.5, 0.7032), (-0.5, -3.5, 1.703), (0.5, -3.5, 1.703), (0.5, -0.5, 3.703), (-0.5, -0.5, 3.703), (1.0, -0.5, 1.703), (-1.0, -0.5, 1.703), (1.0, -0.5, 3.703), (-1.0, -0.5, 3.703), (0.5, -1.0, 1.703), (-0.5, -1.0, 1.703), (0.5, -1.0, 3.703), (-0.5, -1.0, 3.703), (1.0, -1.0, 1.703), (1.0, -1.0, 3.703), (-1.0, -1.0, 1.703), (-1.0, -1.0, 3.703), (-0.5, -0.5, 1.489), (-0.5, -1.5, 1.489), (0.5, -1.5, 1.489), (0.5, -0.5, 1.489), (-0.5, -3.5, 1.489), (0.5, -3.5, 1.489), (-0.5, -0.5, 0.9128), (0.5, -1.5, 0.9128), (0.5, -0.5, 0.9128), (0.5, -3.5, 0.9128), (-0.5, -1.5, 0.9128), (-0.5, -3.5, 0.9128), (-0.5, -3.27, 0.7032), (0.5, -3.27, 0.7032), (-0.5, -3.27, 1.703), (0.5, -3.27, 1.703), (0.5, -3.27, 1.489), (-0.5, -3.27, 1.489), (-0.5, -3.27, 0.9128), (0.5, -3.27, 0.9128), (-0.5, -0.75, 3.703), (0.5, -0.75, 3.703), (1.0, -0.75, 1.703), (1.0, -0.75, 3.703), (-0.5, -0.75, 1.703), (0.5, -0.75, 1.703), (-1.0, -0.75, 3.703), (-1.0, -0.75, 1.703), (1.0, -0.5, 1.951), (1.0, -0.5, 3.456), (-1.0, -0.5, 1.951), (-1.0, -0.5, 3.456), (0.5, -1.0, 1.951), (0.5, -1.0, 3.456), (-0.5, -1.0, 1.951), (-0.5, -1.0, 3.456), (1.0, -1.0, 1.951), (1.0, -1.0, 3.456), (-1.0, -1.0, 1.951), (-1.0, -1.0, 3.456), (-1.0, -0.75, 3.456), (-1.0, -0.75, 1.951), (1.0, -0.75, 1.951), (1.0, -0.75, 3.456), (-0.5, -1.297, -3.297), (-0.5, -1.297, -1.297), (0.5, -1.297, -3.297), (0.5, -1.297, -1.297), (0.5, -1.297, -0.2968), (-0.5, -1.297, -0.2968), (0.5, -1.297, 0.7032), (-0.5, -1.297, 0.7032), (0.5, -1.297, 1.703), (-0.5, -1.297, 1.703), (-0.5, -1.297, 1.489), (0.5, -1.297, 1.489), (0.5, -1.297, 0.9128), (-0.5, -1.297, 0.9128), (-0.5, -0.7204, -3.297), (0.5, -0.7204, -1.297), (0.5, -0.7204, -0.2968), (0.5, -0.7204, 0.7032), (0.5, -0.7204, 1.703), (0.5, -0.7204, 1.489), (0.5, -0.7204, 0.9128), (-0.5, -0.7204, -1.297), (0.5, -0.7204, -3.297), (-0.5, -0.7204, -0.2968), (-0.5, -0.7204, 0.7032), (-0.5, -0.7204, 1.703), (-0.5, -0.7204, 1.489), (-0.5, -0.7204, 0.9128), (-0.5, -0.5, -3.083), (-0.5, -1.5, -3.083), (0.5, -1.5, -3.083), (0.5, -0.5, -3.083), (0.5, -1.297, -3.083), (-0.5, -1.297, -3.083), (-0.5, -0.7204, -3.083), (0.5, -0.7204, -3.083), (0.5, -1.5, -1.068), (-0.5, -0.5, -1.068), (0.5, -0.5, -1.068), (-0.5, -1.5, -1.068), (-0.5, -1.297, -1.068), (0.5, -1.297, -1.068), (0.5, -0.7204, -1.068), (-0.5, -0.7204, -1.068), (0.5, -1.5, 0.5343), (0.5, -0.5, 0.5343), (-0.5, -0.5, 0.5343), (-0.5, -1.5, 0.5343), (-0.5, -1.297, 0.5343), (0.5, -1.297, 0.5343), (0.5, -0.7204, 0.5343), (-0.5, -0.7204, 0.5343), (0.5, -1.726, 0.7032), (-0.5, -1.726, 0.7032), (-0.5, -1.726, 1.703), (0.5, -1.726, 1.703), (0.5, -1.726, 1.489), (-0.5, -1.726, 1.489), (-0.5, -1.726, 0.9128), (0.5, -1.726, 0.9128), (-0.5, -1.192, -1.297), (0.5, -1.192, -3.297), (-0.5, -1.192, -0.2968), (-0.5, -1.192, 0.7032), (-0.5, -1.192, 1.703), (-0.5, -1.192, 1.489), (-0.5, -1.192, 0.9128), (-0.5, -1.192, -3.297), (0.5, -1.192, -1.297), (0.5, -1.192, -0.2968), (0.5, -1.192, 0.7032), (0.5, -1.192, 1.703), (0.5, -1.192, 1.489), (0.5, -1.192, 0.9128), (0.5, -1.192, -3.083), (-0.5, -1.192, -3.083), (-0.5, -1.192, -1.068), (0.5, -1.192, -1.068), (-0.5, -1.192, 0.5343), (0.5, -1.192, 0.5343), (0.75, -0.5, 1.703), (0.75, -0.5, 3.703), (0.75, -1.0, 1.703), (0.75, -1.0, 3.703), (0.75, -0.75, 1.703), (0.75, -0.75, 3.703), (0.75, -1.0, 1.951), (0.75, -1.0, 3.456), (-0.75, -0.5, 3.703), (-0.75, -0.5, 1.703), (-0.75, -1.0, 3.703), (-0.75, -1.0, 1.703), (-0.75, -0.75, 3.703), (-0.75, -0.75, 1.703), (-0.75, -1.0, 3.456), (-0.75, -1.0, 1.951), (0.5, -0.25, -1.297), (0.5, -0.25, -0.2968), (-0.5, -0.25, -0.2968), (-0.5, -0.25, -1.297), (0.5, -0.25, 0.7032), (-0.5, -0.25, 0.7032), (0.5, -0.25, 1.703), (-0.5, -0.25, 1.703), (0.5, -0.25, 3.703), (-0.5, -0.25, 3.703), (1.0, -0.25, 1.703), (-1.0, -0.25, 1.703), (1.0, -0.25, 3.703), (-1.0, -0.25, 3.703), (0.5, -0.25, 1.489), (-0.5, -0.25, 1.489), (-0.5, -0.25, 0.9128), (0.5, -0.25, 0.9128), (-1.0, -0.25, 1.951), (-1.0, -0.25, 3.456), (1.0, -0.25, 1.951), (1.0, -0.25, 3.456), (-0.5, -0.25, -1.068), (0.5, -0.25, -1.068), (0.5, -0.25, 0.5343), (-0.5, -0.25, 0.5343), (0.75, -0.25, 3.703), (0.75, -0.25, 1.703), (-0.75, -0.25, 1.703), (-0.75, -0.25, 3.703)], [], [(115, 83, 3, 111), (111, 3, 7, 112), (117, 97, 5, 113), (113, 5, 1, 110), (96, 104, 4, 0), (118, 121, 8, 11), (123, 118, 11, 86), (411, 391, 183, 203), (131, 126, 12, 88), (125, 119, 9, 105), (408, 388, 180, 200), (51, 50, 20, 21), (387, 409, 201, 179), (133, 128, 14, 106), (202, 127, 13, 182), (126, 129, 15, 12), (100, 107, 18, 17), (93, 40, 16, 90), (192, 41, 17, 184), (108, 38, 18, 107), (43, 42, 22, 23), (55, 52, 22, 42), (52, 53, 23, 22), (57, 51, 21, 47), (205, 162, 26, 188), (167, 61, 35, 165), (199, 67, 28, 190), (414, 397, 189, 206), (207, 170, 29, 191), (80, 60, 34, 74), (407, 406, 198, 199), (400, 403, 195, 192), (58, 59, 32, 33), (71, 73, 33, 32), (169, 165, 35, 75), (177, 173, 36, 76), (63, 62, 31, 30), (78, 64, 37, 77), (175, 65, 36, 173), (174, 58, 33, 172), (166, 63, 30, 164), (53, 54, 43, 23), (56, 55, 42, 49), (47, 49, 42, 43), (109, 44, 38, 108), (195, 46, 41, 192), (94, 45, 40, 93), (88, 12, 45, 94), (182, 13, 46, 195), (106, 14, 44, 109), (21, 20, 49, 47), (50, 56, 49, 20), (54, 57, 47, 43), (138, 141, 57, 54), (135, 140, 56, 50), (140, 139, 55, 56), (137, 138, 54, 53), (141, 134, 51, 57), (136, 137, 53, 52), (139, 136, 52, 55), (134, 135, 50, 51), (162, 17, 63, 166), (170, 25, 58, 174), (171, 27, 65, 175), (69, 29, 64, 78), (17, 18, 62, 63), (25, 24, 59, 58), (66, 26, 60, 80), (163, 28, 61, 167), (28, 67, 81, 61), (67, 66, 80, 81), (27, 68, 79, 65), (68, 69, 78, 79), (65, 79, 76, 36), (79, 78, 77, 76), (172, 176, 77, 37), (176, 177, 76, 77), (164, 168, 74, 34), (168, 169, 75, 74), (30, 31, 72, 70), (70, 72, 73, 71), (405, 399, 191, 197), (61, 81, 75, 35), (81, 80, 74, 75), (401, 393, 185, 193), (188, 26, 66, 198), (198, 66, 67, 199), (402, 401, 193, 194), (412, 398, 190, 204), (394, 412, 204, 186), (15, 89, 95, 48), (152, 88, 94, 155), (155, 94, 93, 154), (48, 95, 92, 39), (39, 92, 91, 19), (154, 93, 90, 153), (16, 19, 91, 90), (129, 130, 89, 15), (121, 122, 87, 8), (161, 131, 88, 152), (159, 123, 86, 151), (2, 6, 84, 82), (112, 7, 85, 114), (157, 142, 83, 115), (110, 1, 103, 116), (120, 124, 98, 10), (127, 132, 99, 13), (41, 101, 100, 17), (46, 102, 101, 41), (13, 99, 102, 46), (145, 106, 109, 148), (148, 109, 108, 147), (147, 108, 107, 146), (153, 146, 107, 100), (160, 133, 106, 145), (158, 125, 105, 144), (149, 143, 104, 96), (156, 150, 97, 117), (143, 156, 117, 104), (0, 110, 116, 96), (149, 157, 115, 82), (6, 112, 114, 84), (4, 113, 110, 0), (104, 117, 113, 4), (2, 111, 112, 6), (82, 115, 111, 2), (142, 103, 125, 158), (5, 97, 124, 120), (150, 85, 123, 159), (3, 83, 122, 121), (103, 1, 119, 125), (85, 7, 118, 123), (7, 3, 121, 118), (144, 105, 133, 160), (10, 98, 132, 127), (151, 86, 131, 161), (8, 87, 130, 129), (11, 8, 129, 126), (179, 10, 127, 202), (105, 9, 128, 133), (86, 11, 126, 131), (12, 15, 135, 134), (39, 19, 136, 139), (19, 16, 137, 136), (45, 12, 134, 141), (16, 40, 138, 137), (48, 39, 139, 140), (15, 48, 140, 135), (40, 45, 141, 138), (98, 151, 161, 132), (87, 144, 160, 130), (97, 150, 159, 124), (83, 142, 158, 122), (96, 116, 157, 149), (84, 114, 156, 143), (114, 85, 150, 156), (82, 84, 143, 149), (122, 158, 144, 87), (130, 160, 145, 89), (90, 91, 146, 153), (92, 147, 146, 91), (95, 148, 147, 92), (89, 145, 148, 95), (116, 103, 142, 157), (124, 159, 151, 98), (132, 161, 152, 99), (101, 154, 153, 100), (102, 155, 154, 101), (99, 152, 155, 102), (398, 407, 199, 190), (70, 71, 169, 168), (30, 70, 168, 164), (24, 163, 167, 59), (26, 162, 166, 60), (60, 166, 164, 34), (71, 32, 165, 169), (59, 167, 165, 32), (184, 17, 162, 205), (395, 394, 186, 187), (73, 72, 177, 176), (33, 73, 176, 172), (18, 171, 175, 62), (29, 170, 174, 64), (64, 174, 172, 37), (62, 175, 173, 31), (72, 31, 173, 177), (187, 25, 170, 207), (413, 392, 184, 205), (396, 413, 205, 188), (18, 185, 206, 171), (24, 186, 204, 163), (9, 180, 203, 128), (386, 389, 181, 178), (5, 120, 201, 178), (9, 119, 200, 180), (404, 405, 197, 196), (415, 395, 187, 207), (68, 196, 197, 69), (27, 189, 196, 68), (14, 183, 194, 44), (44, 194, 193, 38), (163, 204, 190, 28), (171, 206, 189, 27), (69, 197, 191, 29), (390, 410, 202, 182), (24, 25, 187, 186), (128, 203, 183, 14), (38, 193, 185, 18), (119, 1, 181, 200), (120, 10, 179, 201), (1, 5, 178, 181), (323, 319, 211, 291), (319, 320, 215, 211), (325, 321, 213, 305), (321, 318, 209, 213), (304, 208, 212, 312), (326, 219, 216, 329), (331, 294, 219, 326), (391, 402, 194, 183), (339, 296, 220, 334), (333, 313, 217, 327), (388, 411, 203, 180), (259, 229, 228, 258), (409, 386, 178, 201), (341, 314, 222, 336), (410, 390, 221, 335), (334, 220, 223, 337), (308, 225, 226, 315), (301, 298, 224, 248), (400, 392, 225, 249), (316, 315, 226, 246), (251, 231, 230, 250), (263, 250, 230, 260), (260, 230, 231, 261), (265, 255, 229, 259), (413, 396, 234, 370), (375, 373, 243, 269), (407, 398, 236, 275), (397, 404, 196, 189), (415, 399, 237, 378), (288, 282, 242, 268), (406, 396, 188, 198), (403, 390, 182, 195), (266, 241, 240, 267), (279, 240, 241, 281), (377, 283, 243, 373), (385, 284, 244, 381), (271, 238, 239, 270), (286, 285, 245, 272), (383, 381, 244, 273), (382, 380, 241, 266), (374, 372, 238, 271), (261, 231, 251, 262), (264, 257, 250, 263), (255, 251, 250, 257), (317, 316, 246, 252), (403, 400, 249, 254), (302, 301, 248, 253), (296, 302, 253, 220), (390, 403, 254, 221), (314, 317, 252, 222), (229, 255, 257, 228), (258, 228, 257, 264), (262, 251, 255, 265), (346, 262, 265, 349), (343, 258, 264, 348), (348, 264, 263, 347), (345, 261, 262, 346), (349, 265, 259, 342), (344, 260, 261, 345), (347, 263, 260, 344), (342, 259, 258, 343), (370, 374, 271, 225), (378, 382, 266, 233), (379, 383, 273, 235), (277, 286, 272, 237), (225, 271, 270, 226), (233, 266, 267, 232), (274, 288, 268, 234), (371, 375, 269, 236), (236, 269, 289, 275), (275, 289, 288, 274), (235, 273, 287, 276), (276, 287, 286, 277), (273, 244, 284, 287), (287, 284, 285, 286), (380, 245, 285, 384), (384, 285, 284, 385), (372, 242, 282, 376), (376, 282, 283, 377), (238, 278, 280, 239), (278, 279, 281, 280), (269, 243, 283, 289), (289, 283, 282, 288), (393, 414, 206, 185), (396, 406, 274, 234), (406, 407, 275, 274), (223, 256, 303, 297), (360, 363, 302, 296), (363, 362, 301, 302), (256, 247, 300, 303), (247, 227, 299, 300), (362, 361, 298, 301), (224, 298, 299, 227), (337, 223, 297, 338), (329, 216, 295, 330), (369, 360, 296, 339), (367, 359, 294, 331), (210, 290, 292, 214), (320, 322, 293, 215), (365, 323, 291, 350), (318, 324, 311, 209), (328, 218, 306, 332), (335, 221, 307, 340), (249, 225, 308, 309), (254, 249, 309, 310), (221, 254, 310, 307), (353, 356, 317, 314), (356, 355, 316, 317), (355, 354, 315, 316), (361, 308, 315, 354), (368, 353, 314, 341), (366, 352, 313, 333), (357, 304, 312, 351), (364, 325, 305, 358), (351, 312, 325, 364), (208, 304, 324, 318), (357, 290, 323, 365), (214, 292, 322, 320), (212, 208, 318, 321), (312, 212, 321, 325), (210, 214, 320, 319), (290, 210, 319, 323), (350, 366, 333, 311), (213, 328, 332, 305), (358, 367, 331, 293), (211, 329, 330, 291), (311, 333, 327, 209), (293, 331, 326, 215), (215, 326, 329, 211), (352, 368, 341, 313), (218, 335, 340, 306), (359, 369, 339, 294), (216, 337, 338, 295), (219, 334, 337, 216), (387, 410, 335, 218), (313, 341, 336, 217), (294, 339, 334, 219), (220, 342, 343, 223), (247, 347, 344, 227), (227, 344, 345, 224), (253, 349, 342, 220), (224, 345, 346, 248), (256, 348, 347, 247), (223, 343, 348, 256), (248, 346, 349, 253), (306, 340, 369, 359), (295, 338, 368, 352), (305, 332, 367, 358), (291, 330, 366, 350), (304, 357, 365, 324), (292, 351, 364, 322), (322, 364, 358, 293), (290, 357, 351, 292), (330, 295, 352, 366), (338, 297, 353, 368), (298, 361, 354, 299), (300, 299, 354, 355), (303, 300, 355, 356), (297, 303, 356, 353), (324, 365, 350, 311), (332, 306, 359, 367), (340, 307, 360, 369), (309, 308, 361, 362), (310, 309, 362, 363), (307, 310, 363, 360), (278, 376, 377, 279), (238, 372, 376, 278), (232, 267, 375, 371), (234, 268, 374, 370), (268, 242, 372, 374), (279, 377, 373, 240), (267, 240, 373, 375), (392, 413, 370, 225), (281, 384, 385, 280), (241, 380, 384, 281), (226, 270, 383, 379), (237, 272, 382, 378), (272, 245, 380, 382), (270, 239, 381, 383), (280, 385, 381, 239), (395, 415, 378, 233), (392, 400, 192, 184), (226, 379, 414, 393), (232, 371, 412, 394), (217, 336, 411, 388), (389, 408, 200, 181), (213, 386, 409, 328), (217, 388, 408, 327), (399, 415, 207, 191), (276, 277, 405, 404), (235, 276, 404, 397), (222, 252, 402, 391), (252, 246, 401, 402), (371, 236, 398, 412), (379, 235, 397, 414), (277, 237, 399, 405), (410, 387, 179, 202), (232, 394, 395, 233), (336, 222, 391, 411), (246, 226, 393, 401), (327, 408, 389, 209), (328, 409, 387, 218), (209, 389, 386, 213)])
me_cube.polygons.foreach_set('use_smooth', [True] * 414)
_uv = me_cube.uv_layers.new(name='UVMap')
_uv.uv.foreach_set('vector', [0.4018, 0.1915, 0.625, 0.1915, 0.625, 0.25, 0.4018, 0.25, 0.4018, 0.25, 0.625, 0.25, 0.625, 0.5, 0.4018, 0.5, 0.4018, 0.697, 0.625, 0.697, 0.625, 0.75, 0.4018, 0.75, 0.4018, 0.75, 0.625, 0.75, 0.625, 1.0, 0.4018, 1.0, 0.125, 0.697, 0.375, 0.697, 0.375, 0.75, 0.125, 0.75, 0.625, 0.5, 0.625, 0.25, 0.625, 0.25, 0.625, 0.5, 0.625, 0.5585, 0.625, 0.5, 0.625, 0.5, 0.625, 0.5585, 0.625, 0.0, 0.625, 0.0, 0.625, 0.0, 0.625, 0.0, 0.625, 0.5585, 0.625, 0.5, 0.625, 0.5, 0.625, 0.5585, 0.625, 0.05297, 0.625, 0.0, 0.625, 0.0, 0.625, 0.05297, 0.625, 0.0, 0.625, 0.0, 0.625, 0.0, 0.625, 0.0, 0.625, 0.5, 0.625, 0.25, 0.625, 0.25, 0.625, 0.5, 0.625, 0.75, 0.625, 0.75, 0.625, 0.75, 0.625, 0.75, 0.625, 0.05297, 0.625, 0.0, 0.625, 0.0, 0.625, 0.05297, 0.625, 0.75, 0.625, 0.75, 0.625, 0.75, 0.625, 0.75, 0.625, 0.5, 0.625, 0.25, 0.625, 0.25, 0.625, 0.5, 0.625, 0.697, 0.875, 0.697, 0.875, 0.75, 0.625, 0.75, 0.625, 0.5585, 0.625, 0.5, 0.625, 0.5, 0.625, 0.5585, 0.625, 0.75, 0.625, 0.75, 0.625, 0.75, 0.625, 0.75, 0.625, 0.05297, 0.625, 0.0, 0.625, 0.0, 0.625, 0.05297, 0.625, 0.5, 0.625, 0.25, 0.625, 0.25, 0.625, 0.5, 0.625, 0.25, 0.625, 0.25, 0.625, 0.25, 0.625, 0.25, 0.875, 0.5, 0.625, 0.5, 0.625, 0.5, 0.875, 0.5, 0.625, 0.5, 0.625, 0.5, 0.625, 0.5, 0.625, 0.5, 0.625, 0.75, 0.625, 0.75, 0.625, 0.75, 0.625, 0.75, 0.625, 0.75, 0.625, 0.75, 0.625, 0.75, 0.625, 0.75, 0.625, 0.75, 0.625, 0.75, 0.625, 0.75, 0.625, 0.75, 0.625, 0.0, 0.625, 0.0, 0.625, 0.0, 0.625, 0.0, 0.875, 0.75, 0.875, 0.75, 0.875, 0.75, 0.875, 0.75, 0.625, 0.75, 0.625, 0.75, 0.625, 0.75, 0.625, 0.75, 0.625, 0.75, 0.625, 0.75, 0.625, 0.75, 0.625, 0.75, 0.625, 0.75, 0.625, 0.75, 0.625, 0.75, 0.625, 0.75, 0.875, 0.75, 0.625, 0.75, 0.625, 0.75, 0.875, 0.75, 0.625, 0.75, 0.875, 0.75, 0.875, 0.75, 0.625, 0.75, 0.625, 0.75, 0.625, 0.75, 0.625, 0.75, 0.625, 0.75, 0.875, 0.75, 0.875, 0.75, 0.875, 0.75, 0.875, 0.75, 0.625, 0.75, 0.875, 0.75, 0.875, 0.75, 0.625, 0.75, 0.625, 0.0, 0.625, 0.0, 0.625, 0.0, 0.625, 0.0, 0.625, 0.0, 0.625, 0.0, 0.625, 0.0, 0.625, 0.0, 0.875, 0.75, 0.875, 0.75, 0.875, 0.75, 0.875, 0.75, 0.625, 0.75, 0.625, 0.75, 0.625, 0.75, 0.625, 0.75, 0.625, 0.5, 0.625, 0.5, 0.625, 0.5, 0.625, 0.5, 0.625, 0.25, 0.625, 0.25, 0.625, 0.25, 0.625, 0.25, 0.625, 0.5, 0.625, 0.25, 0.625, 0.25, 0.625, 0.5, 0.625, 0.05297, 0.625, 0.0, 0.625, 0.0, 0.625, 0.05297, 0.625, 0.75, 0.625, 0.75, 0.625, 0.75, 0.625, 0.75, 0.625, 0.5585, 0.625, 0.5, 0.625, 0.5, 0.625, 0.5585, 0.625, 0.5585, 0.625, 0.5, 0.625, 0.5, 0.625, 0.5585, 0.625, 0.75, 0.625, 0.75, 0.625, 0.75, 0.625, 0.75, 0.625, 0.05297, 0.625, 0.0, 0.625, 0.0, 0.625, 0.05297, 0.625, 0.5, 0.625, 0.25, 0.625, 0.25, 0.625, 0.5, 0.625, 0.25, 0.625, 0.25, 0.625, 0.25, 0.625, 0.25, 0.625, 0.5, 0.625, 0.5, 0.625, 0.5, 0.625, 0.5, 0.625, 0.5, 0.625, 0.5, 0.625, 0.5, 0.625, 0.5, 0.625, 0.25, 0.625, 0.25, 0.625, 0.25, 0.625, 0.25, 0.625, 0.25, 0.625, 0.25, 0.625, 0.25, 0.625, 0.25, 0.625, 0.5, 0.625, 0.5, 0.625, 0.5, 0.625, 0.5, 0.625, 0.5, 0.625, 0.5, 0.625, 0.5, 0.625, 0.5, 0.875, 0.5, 0.625, 0.5, 0.625, 0.5, 0.875, 0.5, 0.625, 0.25, 0.625, 0.25, 0.625, 0.25, 0.625, 0.25, 0.625, 0.5, 0.625, 0.25, 0.625, 0.25, 0.625, 0.5, 0.625, 0.75, 0.625, 0.75, 0.625, 0.75, 0.625, 0.75, 0.875, 0.75, 0.875, 0.75, 0.875, 0.75, 0.875, 0.75, 0.625, 0.0, 0.625, 0.0, 0.625, 0.0, 0.625, 0.0, 0.625, 0.0, 0.625, 0.0, 0.625, 0.0, 0.625, 0.0, 0.625, 0.75, 0.875, 0.75, 0.875, 0.75, 0.625, 0.75, 0.875, 0.75, 0.625, 0.75, 0.625, 0.75, 0.875, 0.75, 0.625, 0.75, 0.625, 0.75, 0.625, 0.75, 0.625, 0.75, 0.625, 0.75, 0.625, 0.75, 0.625, 0.75, 0.625, 0.75, 0.625, 0.75, 0.625, 0.75, 0.625, 0.75, 0.625, 0.75, 0.625, 0.75, 0.625, 0.75, 0.625, 0.75, 0.625, 0.75, 0.625, 0.0, 0.625, 0.0, 0.625, 0.0, 0.625, 0.0, 0.625, 0.0, 0.625, 0.0, 0.625, 0.0, 0.625, 0.0, 0.625, 0.0, 0.625, 0.0, 0.625, 0.0, 0.625, 0.0, 0.625, 0.0, 0.625, 0.0, 0.625, 0.0, 0.625, 0.0, 0.875, 0.75, 0.875, 0.75, 0.875, 0.75, 0.875, 0.75, 0.875, 0.75, 0.875, 0.75, 0.875, 0.75, 0.875, 0.75, 0.625, 0.75, 0.625, 0.75, 0.625, 0.75, 0.625, 0.75, 0.625, 0.75, 0.625, 0.75, 0.625, 0.75, 0.625, 0.75, 0.625, 0.75, 0.875, 0.75, 0.875, 0.75, 0.625, 0.75, 0.625, 0.75, 0.875, 0.75, 0.875, 0.75, 0.625, 0.75, 0.625, 0.0, 0.625, 0.0, 0.625, 0.0, 0.625, 0.0, 0.625, 0.75, 0.625, 0.75, 0.625, 0.75, 0.625, 0.75, 0.625, 0.75, 0.625, 0.75, 0.625, 0.75, 0.625, 0.75, 0.625, 0.0, 0.625, 0.0, 0.625, 0.0, 0.625, 0.0, 0.625, 0.75, 0.625, 0.75, 0.625, 0.75, 0.625, 0.75, 0.625, 0.75, 0.625, 0.75, 0.625, 0.75, 0.625, 0.75, 0.625, 0.0, 0.625, 0.0, 0.625, 0.0, 0.625, 0.0, 0.625, 0.75, 0.625, 0.75, 0.625, 0.75, 0.625, 0.75, 0.625, 0.75, 0.625, 0.75, 0.625, 0.75, 0.625, 0.75, 0.625, 0.25, 0.625, 0.1915, 0.625, 0.1915, 0.625, 0.25, 0.625, 0.5836, 0.625, 0.5585, 0.625, 0.5585, 0.625, 0.5836, 0.625, 0.5836, 0.625, 0.5585, 0.625, 0.5585, 0.625, 0.5836, 0.625, 0.25, 0.625, 0.1915, 0.625, 0.1915, 0.625, 0.25, 0.625, 0.25, 0.625, 0.1915, 0.625, 0.1915, 0.625, 0.25, 0.625, 0.5836, 0.625, 0.5585, 0.625, 0.5585, 0.625, 0.5836, 0.625, 0.5, 0.875, 0.5, 0.875, 0.5585, 0.625, 0.5585, 0.625, 0.25, 0.625, 0.1915, 0.625, 0.1915, 0.625, 0.25, 0.625, 0.25, 0.625, 0.1915, 0.625, 0.1915, 0.625, 0.25, 0.625, 0.5836, 0.625, 0.5585, 0.625, 0.5585, 0.625, 0.5836, 0.625, 0.5836, 0.625, 0.5585, 0.625, 0.5585, 0.625, 0.5836, 0.125, 0.5, 0.375, 0.5, 0.375, 0.5585, 0.125, 0.5585, 0.4018, 0.5, 0.625, 0.5, 0.625, 0.5585, 0.4018, 0.5585, 0.4018, 0.1664, 0.625, 0.1664, 0.625, 0.1915, 0.4018, 0.1915, 0.4018, 0.0, 0.625, 0.0, 0.625, 0.05297, 0.4018, 0.05297, 0.625, 0.75, 0.625, 0.697, 0.625, 0.697, 0.625, 0.75, 0.625, 0.75, 0.625, 0.697, 0.625, 0.697, 0.625, 0.75, 0.625, 0.75, 0.625, 0.697, 0.625, 0.697, 0.625, 0.75, 0.625, 0.75, 0.625, 0.697, 0.625, 0.697, 0.625, 0.75, 0.625, 0.75, 0.625, 0.697, 0.625, 0.697, 0.625, 0.75, 0.625, 0.1664, 0.625, 0.05297, 0.625, 0.05297, 0.625, 0.1664, 0.625, 0.1664, 0.625, 0.05297, 0.625, 0.05297, 0.625, 0.1664, 0.625, 0.1664, 0.625, 0.05297, 0.625, 0.05297, 0.625, 0.1664, 0.625, 0.5836, 0.875, 0.5836, 0.875, 0.697, 0.625, 0.697, 0.625, 0.1664, 0.625, 0.05297, 0.625, 0.05297, 0.625, 0.1664, 0.625, 0.1664, 0.625, 0.05297, 0.625, 0.05297, 0.625, 0.1664, 0.125, 0.5836, 0.375, 0.5836, 0.375, 0.697, 0.125, 0.697, 0.4018, 0.5836, 0.625, 0.5836, 0.625, 0.697, 0.4018, 0.697, 0.375, 0.5836, 0.4018, 0.5836, 0.4018, 0.697, 0.375, 0.697, 0.375, 0.0, 0.4018, 0.0, 0.4018, 0.05297, 0.375, 0.05297, 0.375, 0.1664, 0.4018, 0.1664, 0.4018, 0.1915, 0.375, 0.1915, 0.375, 0.5, 0.4018, 0.5, 0.4018, 0.5585, 0.375, 0.5585, 0.375, 0.75, 0.4018, 0.75, 0.4018, 1.0, 0.375, 1.0, 0.375, 0.697, 0.4018, 0.697, 0.4018, 0.75, 0.375, 0.75, 0.375, 0.25, 0.4018, 0.25, 0.4018, 0.5, 0.375, 0.5, 0.375, 0.1915, 0.4018, 0.1915, 0.4018, 0.25, 0.375, 0.25, 0.625, 0.1664, 0.625, 0.05297, 0.625, 0.05297, 0.625, 0.1664, 0.625, 0.75, 0.625, 0.697, 0.625, 0.697, 0.625, 0.75, 0.625, 0.5836, 0.625, 0.5585, 0.625, 0.5585, 0.625, 0.5836, 0.625, 0.25, 0.625, 0.1915, 0.625, 0.1915, 0.625, 0.25, 0.625, 0.05297, 0.625, 0.0, 0.625, 0.0, 0.625, 0.05297, 0.625, 0.5585, 0.625, 0.5, 0.625, 0.5, 0.625, 0.5585, 0.625, 0.5, 0.625, 0.25, 0.625, 0.25, 0.625, 0.5, 0.625, 0.1664, 0.625, 0.05297, 0.625, 0.05297, 0.625, 0.1664, 0.625, 0.75, 0.625, 0.697, 0.625, 0.697, 0.625, 0.75, 0.625, 0.5836, 0.625, 0.5585, 0.625, 0.5585, 0.625, 0.5836, 0.625, 0.25, 0.625, 0.1915, 0.625, 0.1915, 0.625, 0.25, 0.625, 0.5, 0.625, 0.25, 0.625, 0.25, 0.625, 0.5, 0.625, 0.75, 0.625, 0.75, 0.625, 0.75, 0.625, 0.75, 0.625, 0.05297, 0.625, 0.0, 0.625, 0.0, 0.625, 0.05297, 0.625, 0.5585, 0.625, 0.5, 0.625, 0.5, 0.625, 0.5585, 0.625, 0.5, 0.625, 0.25, 0.625, 0.25, 0.625, 0.5, 0.625, 0.25, 0.625, 0.25, 0.625, 0.25, 0.625, 0.25, 0.875, 0.5, 0.625, 0.5, 0.625, 0.5, 0.875, 0.5, 0.625, 0.5, 0.625, 0.5, 0.625, 0.5, 0.625, 0.5, 0.625, 0.5, 0.625, 0.5, 0.625, 0.5, 0.625, 0.5, 0.625, 0.25, 0.625, 0.25, 0.625, 0.25, 0.625, 0.25, 0.625, 0.25, 0.625, 0.25, 0.625, 0.25, 0.625, 0.25, 0.625, 0.5, 0.625, 0.5, 0.625, 0.5, 0.625, 0.5, 0.625, 0.697, 0.625, 0.5836, 0.625, 0.5836, 0.625, 0.697, 0.625, 0.1915, 0.625, 0.1664, 0.625, 0.1664, 0.625, 0.1915, 0.625, 0.697, 0.625, 0.5836, 0.625, 0.5836, 0.625, 0.697, 0.625, 0.1915, 0.625, 0.1664, 0.625, 0.1664, 0.625, 0.1915, 0.375, 0.05297, 0.4018, 0.05297, 0.4018, 0.1664, 0.375, 0.1664, 0.375, 0.5585, 0.4018, 0.5585, 0.4018, 0.5836, 0.375, 0.5836, 0.4018, 0.5585, 0.625, 0.5585, 0.625, 0.5836, 0.4018, 0.5836, 0.125, 0.5585, 0.375, 0.5585, 0.375, 0.5836, 0.125, 0.5836, 0.625, 0.1915, 0.625, 0.1664, 0.625, 0.1664, 0.625, 0.1915, 0.625, 0.1915, 0.625, 0.1664, 0.625, 0.1664, 0.625, 0.1915, 0.625, 0.5585, 0.875, 0.5585, 0.875, 0.5836, 0.625, 0.5836, 0.625, 0.1915, 0.625, 0.1664, 0.625, 0.1664, 0.625, 0.1915, 0.625, 0.1915, 0.625, 0.1664, 0.625, 0.1664, 0.625, 0.1915, 0.625, 0.1915, 0.625, 0.1664, 0.625, 0.1664, 0.625, 0.1915, 0.4018, 0.05297, 0.625, 0.05297, 0.625, 0.1664, 0.4018, 0.1664, 0.625, 0.697, 0.625, 0.5836, 0.625, 0.5836, 0.625, 0.697, 0.625, 0.697, 0.625, 0.5836, 0.625, 0.5836, 0.625, 0.697, 0.625, 0.697, 0.625, 0.5836, 0.625, 0.5836, 0.625, 0.697, 0.625, 0.697, 0.625, 0.5836, 0.625, 0.5836, 0.625, 0.697, 0.625, 0.697, 0.625, 0.5836, 0.625, 0.5836, 0.625, 0.697, 0.625, 0.75, 0.625, 0.75, 0.625, 0.75, 0.625, 0.75, 0.625, 0.75, 0.625, 0.75, 0.625, 0.75, 0.625, 0.75, 0.625, 0.75, 0.625, 0.75, 0.625, 0.75, 0.625, 0.75, 0.625, 0.75, 0.625, 0.75, 0.625, 0.75, 0.625, 0.75, 0.625, 0.75, 0.625, 0.75, 0.625, 0.75, 0.625, 0.75, 0.625, 0.75, 0.625, 0.75, 0.625, 0.75, 0.625, 0.75, 0.625, 0.75, 0.625, 0.75, 0.625, 0.75, 0.625, 0.75, 0.625, 0.75, 0.625, 0.75, 0.625, 0.75, 0.625, 0.75, 0.625, 0.75, 0.625, 0.75, 0.625, 0.75, 0.625, 0.75, 0.875, 0.75, 0.625, 0.75, 0.625, 0.75, 0.875, 0.75, 0.875, 0.75, 0.875, 0.75, 0.875, 0.75, 0.875, 0.75, 0.875, 0.75, 0.875, 0.75, 0.875, 0.75, 0.875, 0.75, 0.625, 0.0, 0.625, 0.0, 0.625, 0.0, 0.625, 0.0, 0.875, 0.75, 0.875, 0.75, 0.875, 0.75, 0.875, 0.75, 0.875, 0.75, 0.875, 0.75, 0.875, 0.75, 0.875, 0.75, 0.625, 0.0, 0.625, 0.0, 0.625, 0.0, 0.625, 0.0, 0.875, 0.75, 0.875, 0.75, 0.875, 0.75, 0.875, 0.75, 0.875, 0.75, 0.875, 0.75, 0.875, 0.75, 0.875, 0.75, 0.625, 0.75, 0.625, 0.75, 0.625, 0.75, 0.625, 0.75, 0.625, 0.75, 0.625, 0.75, 0.625, 0.75, 0.625, 0.75, 0.625, 0.0, 0.625, 0.0, 0.625, 0.0, 0.625, 0.0, 0.625, 0.75, 0.625, 0.75, 0.625, 0.75, 0.625, 0.75, 0.625, 0.0, 0.625, 0.0, 0.625, 0.0, 0.625, 0.0, 0.625, 0.75, 0.625, 1.0, 0.625, 1.0, 0.625, 0.75, 0.625, 0.75, 0.625, 0.75, 0.625, 0.75, 0.625, 0.75, 0.625, 0.0, 0.625, 0.0, 0.625, 0.0, 0.625, 0.0, 0.625, 0.0, 0.625, 0.0, 0.625, 0.0, 0.625, 0.0, 0.875, 0.75, 0.875, 0.75, 0.875, 0.75, 0.875, 0.75, 0.625, 0.0, 0.625, 0.0, 0.625, 0.0, 0.625, 0.0, 0.625, 0.0, 0.625, 0.0, 0.625, 0.0, 0.625, 0.0, 0.625, 0.0, 0.625, 0.0, 0.625, 0.0, 0.625, 0.0, 0.625, 0.0, 0.625, 0.0, 0.625, 0.0, 0.625, 0.0, 0.625, 0.75, 0.625, 0.75, 0.625, 0.75, 0.625, 0.75, 0.625, 0.0, 0.625, 0.0, 0.625, 0.0, 0.625, 0.0, 0.625, 0.0, 0.625, 0.0, 0.625, 0.0, 0.625, 0.0, 0.625, 0.75, 0.625, 0.75, 0.625, 0.75, 0.625, 0.75, 0.625, 0.75, 0.875, 0.75, 0.875, 0.75, 0.625, 0.75, 0.625, 0.0, 0.625, 0.0, 0.625, 0.0, 0.625, 0.0, 0.625, 0.0, 0.625, 0.0, 0.625, 0.0, 0.625, 0.0, 0.625, 0.0, 0.625, 0.0, 0.625, 0.0, 0.625, 0.0, 0.625, 0.75, 0.625, 0.75, 0.625, 0.75, 0.625, 0.75, 0.625, 1.0, 0.625, 0.75, 0.625, 0.75, 0.625, 1.0, 0.4018, 0.1915, 0.4018, 0.25, 0.625, 0.25, 0.625, 0.1915, 0.4018, 0.25, 0.4018, 0.5, 0.625, 0.5, 0.625, 0.25, 0.4018, 0.697, 0.4018, 0.75, 0.625, 0.75, 0.625, 0.697, 0.4018, 0.75, 0.4018, 1.0, 0.625, 1.0, 0.625, 0.75, 0.125, 0.697, 0.125, 0.75, 0.375, 0.75, 0.375, 0.697, 0.625, 0.5, 0.625, 0.5, 0.625, 0.25, 0.625, 0.25, 0.625, 0.5585, 0.625, 0.5585, 0.625, 0.5, 0.625, 0.5, 0.625, 0.0, 0.625, 0.0, 0.625, 0.0, 0.625, 0.0, 0.625, 0.5585, 0.625, 0.5585, 0.625, 0.5, 0.625, 0.5, 0.625, 0.05297, 0.625, 0.05297, 0.625, 0.0, 0.625, 0.0, 0.625, 0.0, 0.625, 0.0, 0.625, 0.0, 0.625, 0.0, 0.625, 0.5, 0.625, 0.5, 0.625, 0.25, 0.625, 0.25, 0.625, 0.75, 0.625, 0.75, 0.625, 0.75, 0.625, 0.75, 0.625, 0.05297, 0.625, 0.05297, 0.625, 0.0, 0.625, 0.0, 0.625, 0.75, 0.625, 0.75, 0.625, 0.75, 0.625, 0.75, 0.625, 0.5, 0.625, 0.5, 0.625, 0.25, 0.625, 0.25, 0.625, 0.697, 0.625, 0.75, 0.875, 0.75, 0.875, 0.697, 0.625, 0.5585, 0.625, 0.5585, 0.625, 0.5, 0.625, 0.5, 0.625, 0.75, 0.625, 0.75, 0.625, 0.75, 0.625, 0.75, 0.625, 0.05297, 0.625, 0.05297, 0.625, 0.0, 0.625, 0.0, 0.625, 0.5, 0.625, 0.5, 0.625, 0.25, 0.625, 0.25, 0.625, 0.25, 0.625, 0.25, 0.625, 0.25, 0.625, 0.25, 0.875, 0.5, 0.875, 0.5, 0.625, 0.5, 0.625, 0.5, 0.625, 0.5, 0.625, 0.5, 0.625, 0.5, 0.625, 0.5, 0.625, 0.75, 0.625, 0.75, 0.625, 0.75, 0.625, 0.75, 0.625, 0.75, 0.625, 0.75, 0.625, 0.75, 0.625, 0.75, 0.625, 0.75, 0.625, 0.75, 0.625, 0.75, 0.625, 0.75, 0.625, 0.0, 0.625, 0.0, 0.625, 0.0, 0.625, 0.0, 0.875, 0.75, 0.875, 0.75, 0.875, 0.75, 0.875, 0.75, 0.625, 0.75, 0.625, 0.75, 0.625, 0.75, 0.625, 0.75, 0.625, 0.75, 0.625, 0.75, 0.625, 0.75, 0.625, 0.75, 0.625, 0.75, 0.625, 0.75, 0.625, 0.75, 0.625, 0.75, 0.875, 0.75, 0.875, 0.75, 0.625, 0.75, 0.625, 0.75, 0.625, 0.75, 0.625, 0.75, 0.875, 0.75, 0.875, 0.75, 0.625, 0.75, 0.625, 0.75, 0.625, 0.75, 0.625, 0.75, 0.875, 0.75, 0.875, 0.75, 0.875, 0.75, 0.875, 0.75, 0.625, 0.75, 0.625, 0.75, 0.875, 0.75, 0.875, 0.75, 0.625, 0.0, 0.625, 0.0, 0.625, 0.0, 0.625, 0.0, 0.625, 0.0, 0.625, 0.0, 0.625, 0.0, 0.625, 0.0, 0.875, 0.75, 0.875, 0.75, 0.875, 0.75, 0.875, 0.75, 0.625, 0.75, 0.625, 0.75, 0.625, 0.75, 0.625, 0.75, 0.625, 0.5, 0.625, 0.5, 0.625, 0.5, 0.625, 0.5, 0.625, 0.25, 0.625, 0.25, 0.625, 0.25, 0.625, 0.25, 0.625, 0.5, 0.625, 0.5, 0.625, 0.25, 0.625, 0.25, 0.625, 0.05297, 0.625, 0.05297, 0.625, 0.0, 0.625, 0.0, 0.625, 0.75, 0.625, 0.75, 0.625, 0.75, 0.625, 0.75, 0.625, 0.5585, 0.625, 0.5585, 0.625, 0.5, 0.625, 0.5, 0.625, 0.5585, 0.625, 0.5585, 0.625, 0.5, 0.625, 0.5, 0.625, 0.75, 0.625, 0.75, 0.625, 0.75, 0.625, 0.75, 0.625, 0.05297, 0.625, 0.05297, 0.625, 0.0, 0.625, 0.0, 0.625, 0.5, 0.625, 0.5, 0.625, 0.25, 0.625, 0.25, 0.625, 0.25, 0.625, 0.25, 0.625, 0.25, 0.625, 0.25, 0.625, 0.5, 0.625, 0.5, 0.625, 0.5, 0.625, 0.5, 0.625, 0.5, 0.625, 0.5, 0.625, 0.5, 0.625, 0.5, 0.625, 0.25, 0.625, 0.25, 0.625, 0.25, 0.625, 0.25, 0.625, 0.25, 0.625, 0.25, 0.625, 0.25, 0.625, 0.25, 0.625, 0.5, 0.625, 0.5, 0.625, 0.5, 0.625, 0.5, 0.625, 0.5, 0.625, 0.5, 0.625, 0.5, 0.625, 0.5, 0.875, 0.5, 0.875, 0.5, 0.625, 0.5, 0.625, 0.5, 0.625, 0.25, 0.625, 0.25, 0.625, 0.25, 0.625, 0.25, 0.625, 0.5, 0.625, 0.5, 0.625, 0.25, 0.625, 0.25, 0.625, 0.75, 0.625, 0.75, 0.625, 0.75, 0.625, 0.75, 0.875, 0.75, 0.875, 0.75, 0.875, 0.75, 0.875, 0.75, 0.625, 0.0, 0.625, 0.0, 0.625, 0.0, 0.625, 0.0, 0.625, 0.0, 0.625, 0.0, 0.625, 0.0, 0.625, 0.0, 0.625, 0.75, 0.625, 0.75, 0.875, 0.75, 0.875, 0.75, 0.875, 0.75, 0.875, 0.75, 0.625, 0.75, 0.625, 0.75, 0.625, 0.75, 0.625, 0.75, 0.625, 0.75, 0.625, 0.75, 0.625, 0.75, 0.625, 0.75, 0.625, 0.75, 0.625, 0.75, 0.625, 0.75, 0.625, 0.75, 0.625, 0.75, 0.625, 0.75, 0.625, 0.75, 0.625, 0.75, 0.625, 0.75, 0.625, 0.75, 0.625, 0.0, 0.625, 0.0, 0.625, 0.0, 0.625, 0.0, 0.625, 0.0, 0.625, 0.0, 0.625, 0.0, 0.625, 0.0, 0.625, 0.0, 0.625, 0.0, 0.625, 0.0, 0.625, 0.0, 0.625, 0.0, 0.625, 0.0, 0.625, 0.0, 0.625, 0.0, 0.875, 0.75, 0.875, 0.75, 0.875, 0.75, 0.875, 0.75, 0.875, 0.75, 0.875, 0.75, 0.875, 0.75, 0.875, 0.75, 0.625, 0.75, 0.625, 0.75, 0.625, 0.75, 0.625, 0.75, 0.625, 0.75, 0.625, 0.75, 0.625, 0.75, 0.625, 0.75, 0.625, 0.75, 0.625, 0.75, 0.875, 0.75, 0.875, 0.75, 0.625, 0.75, 0.625, 0.75, 0.875, 0.75, 0.875, 0.75, 0.625, 0.75, 0.625, 0.75, 0.625, 0.75, 0.625, 0.75, 0.625, 0.75, 0.625, 0.75, 0.625, 0.75, 0.625, 0.75, 0.625, 0.0, 0.625, 0.0, 0.625, 0.0, 0.625, 0.0, 0.625, 0.75, 0.625, 0.75, 0.625, 0.75, 0.625, 0.75, 0.625, 0.75, 0.625, 0.75, 0.625, 0.75, 0.625, 0.75, 0.625, 0.25, 0.625, 0.25, 0.625, 0.1915, 0.625, 0.1915, 0.625, 0.5836, 0.625, 0.5836, 0.625, 0.5585, 0.625, 0.5585, 0.625, 0.5836, 0.625, 0.5836, 0.625, 0.5585, 0.625, 0.5585, 0.625, 0.25, 0.625, 0.25, 0.625, 0.1915, 0.625, 0.1915, 0.625, 0.25, 0.625, 0.25, 0.625, 0.1915, 0.625, 0.1915, 0.625, 0.5836, 0.625, 0.5836, 0.625, 0.5585, 0.625, 0.5585, 0.625, 0.5, 0.625, 0.5585, 0.875, 0.5585, 0.875, 0.5, 0.625, 0.25, 0.625, 0.25, 0.625, 0.1915, 0.625, 0.1915, 0.625, 0.25, 0.625, 0.25, 0.625, 0.1915, 0.625, 0.1915, 0.625, 0.5836, 0.625, 0.5836, 0.625, 0.5585, 0.625, 0.5585, 0.625, 0.5836, 0.625, 0.5836, 0.625, 0.5585, 0.625, 0.5585, 0.125, 0.5, 0.125, 0.5585, 0.375, 0.5585, 0.375, 0.5, 0.4018, 0.5, 0.4018, 0.5585, 0.625, 0.5585, 0.625, 0.5, 0.4018, 0.1664, 0.4018, 0.1915, 0.625, 0.1915, 0.625, 0.1664, 0.4018, 0.0, 0.4018, 0.05297, 0.625, 0.05297, 0.625, 0.0, 0.625, 0.75, 0.625, 0.75, 0.625, 0.697, 0.625, 0.697, 0.625, 0.75, 0.625, 0.75, 0.625, 0.697, 0.625, 0.697, 0.625, 0.75, 0.625, 0.75, 0.625, 0.697, 0.625, 0.697, 0.625, 0.75, 0.625, 0.75, 0.625, 0.697, 0.625, 0.697, 0.625, 0.75, 0.625, 0.75, 0.625, 0.697, 0.625, 0.697, 0.625, 0.1664, 0.625, 0.1664, 0.625, 0.05297, 0.625, 0.05297, 0.625, 0.1664, 0.625, 0.1664, 0.625, 0.05297, 0.625, 0.05297, 0.625, 0.1664, 0.625, 0.1664, 0.625, 0.05297, 0.625, 0.05297, 0.625, 0.5836, 0.625, 0.697, 0.875, 0.697, 0.875, 0.5836, 0.625, 0.1664, 0.625, 0.1664, 0.625, 0.05297, 0.625, 0.05297, 0.625, 0.1664, 0.625, 0.1664, 0.625, 0.05297, 0.625, 0.05297, 0.125, 0.5836, 0.125, 0.697, 0.375, 0.697, 0.375, 0.5836, 0.4018, 0.5836, 0.4018, 0.697, 0.625, 0.697, 0.625, 0.5836, 0.375, 0.5836, 0.375, 0.697, 0.4018, 0.697, 0.4018, 0.5836, 0.375, 0.0, 0.375, 0.05297, 0.4018, 0.05297, 0.4018, 0.0, 0.375, 0.1664, 0.375, 0.1915, 0.4018, 0.1915, 0.4018, 0.1664, 0.375, 0.5, 0.375, 0.5585, 0.4018, 0.5585, 0.4018, 0.5, 0.375, 0.75, 0.375, 1.0, 0.4018, 1.0, 0.4018, 0.75, 0.375, 0.697, 0.375, 0.75, 0.4018, 0.75, 0.4018, 0.697, 0.375, 0.25, 0.375, 0.5, 0.4018, 0.5, 0.4018, 0.25, 0.375, 0.1915, 0.375, 0.25, 0.4018, 0.25, 0.4018, 0.1915, 0.625, 0.1664, 0.625, 0.1664, 0.625, 0.05297, 0.625, 0.05297, 0.625, 0.75, 0.625, 0.75, 0.625, 0.697, 0.625, 0.697, 0.625, 0.5836, 0.625, 0.5836, 0.625, 0.5585, 0.625, 0.5585, 0.625, 0.25, 0.625, 0.25, 0.625, 0.1915, 0.625, 0.1915, 0.625, 0.05297, 0.625, 0.05297, 0.625, 0.0, 0.625, 0.0, 0.625, 0.5585, 0.625, 0.5585, 0.625, 0.5, 0.625, 0.5, 0.625, 0.5, 0.625, 0.5, 0.625, 0.25, 0.625, 0.25, 0.625, 0.1664, 0.625, 0.1664, 0.625, 0.05297, 0.625, 0.05297, 0.625, 0.75, 0.625, 0.75, 0.625, 0.697, 0.625, 0.697, 0.625, 0.5836, 0.625, 0.5836, 0.625, 0.5585, 0.625, 0.5585, 0.625, 0.25, 0.625, 0.25, 0.625, 0.1915, 0.625, 0.1915, 0.625, 0.5, 0.625, 0.5, 0.625, 0.25, 0.625, 0.25, 0.625, 0.75, 0.625, 0.75, 0.625, 0.75, 0.625, 0.75, 0.625, 0.05297, 0.625, 0.05297, 0.625, 0.0, 0.625, 0.0, 0.625, 0.5585, 0.625, 0.5585, 0.625, 0.5, 0.625, 0.5, 0.625, 0.5, 0.625, 0.5, 0.625, 0.25, 0.625, 0.25, 0.625, 0.25, 0.625, 0.25, 0.625, 0.25, 0.625, 0.25, 0.875, 0.5, 0.875, 0.5, 0.625, 0.5, 0.625, 0.5, 0.625, 0.5, 0.625, 0.5, 0.625, 0.5, 0.625, 0.5, 0.625, 0.5, 0.625, 0.5, 0.625, 0.5, 0.625, 0.5, 0.625, 0.25, 0.625, 0.25, 0.625, 0.25, 0.625, 0.25, 0.625, 0.25, 0.625, 0.25, 0.625, 0.25, 0.625, 0.25, 0.625, 0.5, 0.625, 0.5, 0.625, 0.5, 0.625, 0.5, 0.625, 0.697, 0.625, 0.697, 0.625, 0.5836, 0.625, 0.5836, 0.625, 0.1915, 0.625, 0.1915, 0.625, 0.1664, 0.625, 0.1664, 0.625, 0.697, 0.625, 0.697, 0.625, 0.5836, 0.625, 0.5836, 0.625, 0.1915, 0.625, 0.1915, 0.625, 0.1664, 0.625, 0.1664, 0.375, 0.05297, 0.375, 0.1664, 0.4018, 0.1664, 0.4018, 0.05297, 0.375, 0.5585, 0.375, 0.5836, 0.4018, 0.5836, 0.4018, 0.5585, 0.4018, 0.5585, 0.4018, 0.5836, 0.625, 0.5836, 0.625, 0.5585, 0.125, 0.5585, 0.125, 0.5836, 0.375, 0.5836, 0.375, 0.5585, 0.625, 0.1915, 0.625, 0.1915, 0.625, 0.1664, 0.625, 0.1664, 0.625, 0.1915, 0.625, 0.1915, 0.625, 0.1664, 0.625, 0.1664, 0.625, 0.5585, 0.625, 0.5836, 0.875, 0.5836, 0.875, 0.5585, 0.625, 0.1915, 0.625, 0.1915, 0.625, 0.1664, 0.625, 0.1664, 0.625, 0.1915, 0.625, 0.1915, 0.625, 0.1664, 0.625, 0.1664, 0.625, 0.1915, 0.625, 0.1915, 0.625, 0.1664, 0.625, 0.1664, 0.4018, 0.05297, 0.4018, 0.1664, 0.625, 0.1664, 0.625, 0.05297, 0.625, 0.697, 0.625, 0.697, 0.625, 0.5836, 0.625, 0.5836, 0.625, 0.697, 0.625, 0.697, 0.625, 0.5836, 0.625, 0.5836, 0.625, 0.697, 0.625, 0.697, 0.625, 0.5836, 0.625, 0.5836, 0.625, 0.697, 0.625, 0.697, 0.625, 0.5836, 0.625, 0.5836, 0.625, 0.697, 0.625, 0.697, 0.625, 0.5836, 0.625, 0.5836, 0.625, 0.75, 0.625, 0.75, 0.625, 0.75, 0.625, 0.75, 0.625, 0.75, 0.625, 0.75, 0.625, 0.75, 0.625, 0.75, 0.625, 0.75, 0.625, 0.75, 0.625, 0.75, 0.625, 0.75, 0.625, 0.75, 0.625, 0.75, 0.625, 0.75, 0.625, 0.75, 0.625, 0.75, 0.625, 0.75, 0.625, 0.75, 0.625, 0.75, 0.625, 0.75, 0.625, 0.75, 0.625, 0.75, 0.625, 0.75, 0.625, 0.75, 0.625, 0.75, 0.625, 0.75, 0.625, 0.75, 0.625, 0.75, 0.625, 0.75, 0.625, 0.75, 0.625, 0.75, 0.875, 0.75, 0.875, 0.75, 0.875, 0.75, 0.875, 0.75, 0.875, 0.75, 0.875, 0.75, 0.875, 0.75, 0.875, 0.75, 0.625, 0.0, 0.625, 0.0, 0.625, 0.0, 0.625, 0.0, 0.875, 0.75, 0.875, 0.75, 0.875, 0.75, 0.875, 0.75, 0.875, 0.75, 0.875, 0.75, 0.875, 0.75, 0.875, 0.75, 0.625, 0.0, 0.625, 0.0, 0.625, 0.0, 0.625, 0.0, 0.875, 0.75, 0.875, 0.75, 0.875, 0.75, 0.875, 0.75, 0.875, 0.75, 0.875, 0.75, 0.875, 0.75, 0.875, 0.75, 0.625, 0.75, 0.625, 0.75, 0.625, 0.75, 0.625, 0.75, 0.625, 0.0, 0.625, 0.0, 0.625, 0.0, 0.625, 0.0, 0.625, 0.75, 0.625, 0.75, 0.625, 0.75, 0.625, 0.75, 0.625, 0.0, 0.625, 0.0, 0.625, 0.0, 0.625, 0.0, 0.625, 0.0, 0.625, 0.0, 0.625, 0.0, 0.625, 0.0, 0.625, 0.75, 0.625, 0.75, 0.625, 0.75, 0.625, 0.75, 0.625, 0.0, 0.625, 0.0, 0.625, 0.0, 0.625, 0.0, 0.875, 0.75, 0.875, 0.75, 0.875, 0.75, 0.875, 0.75, 0.625, 0.0, 0.625, 0.0, 0.625, 0.0, 0.625, 0.0, 0.625, 0.0, 0.625, 0.0, 0.625, 0.0, 0.625, 0.0, 0.625, 0.0, 0.625, 0.0, 0.625, 0.0, 0.625, 0.0, 0.625, 0.0, 0.625, 0.0, 0.625, 0.0, 0.625, 0.0, 0.625, 0.75, 0.625, 0.75, 0.625, 0.75, 0.625, 0.75, 0.625, 0.0, 0.625, 0.0, 0.625, 0.0, 0.625, 0.0, 0.625, 0.0, 0.625, 0.0, 0.625, 0.0, 0.625, 0.0, 0.625, 0.75, 0.625, 0.75, 0.625, 0.75, 0.625, 0.75, 0.625, 0.75, 0.625, 0.75, 0.875, 0.75, 0.875, 0.75, 0.625, 0.0, 0.625, 0.0, 0.625, 0.0, 0.625, 0.0, 0.625, 0.0, 0.625, 0.0, 0.625, 0.0, 0.625, 0.0, 0.625, 0.0, 0.625, 0.0, 0.625, 0.0, 0.625, 0.0, 0.625, 0.75, 0.625, 0.75, 0.625, 0.75, 0.625, 0.75, 0.625, 1.0, 0.625, 1.0, 0.625, 0.75, 0.625, 0.75])
me_cube.materials.append(mat_material_002)
me_cube.update()

# ---- objects
ob_sun = bpy.data.objects.new('Sun', light_sun)
ob_camera = bpy.data.objects.new('Camera', cam_camera_001)
ob_cube = bpy.data.objects.new('Cube', me_cube_001)
ob_area = bpy.data.objects.new('Area', light_area)
ob_area_001 = bpy.data.objects.new('Area.001', light_area_001)
ob_dude = bpy.data.objects.new('dude', me_cube)
ob_sun_001 = bpy.data.objects.new('Sun.001', light_sun_001)
ob_area_002 = bpy.data.objects.new('Area.002', light_area_002)
ob_area_003 = bpy.data.objects.new('Area.003', light_area_003)

# ---- transforms, parenting, visibility, modifiers, constraints
ob_sun.location = (-4.01, 0.0, 0.0)
ob_sun.rotation_euler = (-3.507, 1.833, -2.59)
ob_camera.location = (17.55, 13.04, 4.499)
ob_camera.rotation_euler = (1.374, 1.054e-07, 2.204)
_c = ob_camera.constraints.new('TRACK_TO'); _c.name = 'Track To'
_c.target = ob_cube
ob_cube.location = (-0.01238, -1.787, 1.21)
_m = ob_cube.modifiers.new('Subdivision', 'SUBSURF')
_m.levels = 3
_m.render_levels = 3
ob_area.location = (3.22, -0.1836, -0.8881)
ob_area.rotation_euler = (0.1967, 2.822, 0.7641)
ob_area.scale = (1.689, 10.51, 3.455)
ob_area_001.location = (-1.632, -0.2464, 4.607)
ob_area_001.rotation_euler = (0.1209, -0.3663, -1.006)
ob_area_001.scale = (1.0, 1.065, 1.0)
ob_dude.location = (0.0, 0.0, 3.209)
ob_dude.scale = (1.0, 1.0, 0.9857)
_m = ob_dude.modifiers.new('Subdivision', 'SUBSURF')
_m.levels = 3
_m.render_levels = 3
ob_sun_001.location = (2.846, -3.16, -0.83)
ob_sun_001.rotation_euler = (0.2022, 3.075, -5.214)
ob_area_002.location = (1.682, -1.115, -0.964)
ob_area_002.rotation_euler = (0.3122, 3.047, 0.6556)
ob_area_002.scale = (1.689, 10.51, 3.455)
ob_area_003.location = (0.7102, 1.677, 5.724)
ob_area_003.rotation_euler = (-2.937, 2.528, -0.7429)
ob_area_003.scale = (1.689, 10.51, 3.455)

# ---- collection membership
col_stairs.objects.link(ob_sun)
col_stairs.objects.link(ob_camera)
col_stairs.objects.link(ob_cube)
col_stairs.objects.link(ob_area)
col_stairs.objects.link(ob_area_001)
col_accessibility.objects.link(ob_dude)
col_accessibility.objects.link(ob_sun_001)
col_accessibility.objects.link(ob_area_002)
col_accessibility.objects.link(ob_area_003)

# ---- scene / render settings (as saved in the file)
scene.camera = ob_camera
scene.frame_start = 1; scene.frame_end = 250; scene.frame_set(1)
scene.render.engine = 'CYCLES'
scene.render.film_transparent = True
scene.render.bake_bias = 0.0
scene.render.bake_samples = 0
scene.cycles.sampling_pattern = 'TABULATED_SOBOL'
scene.cycles.film_transparent_glass = True
scene.eevee.use_volume_custom_range = False
bpy.context.view_layer.update()
